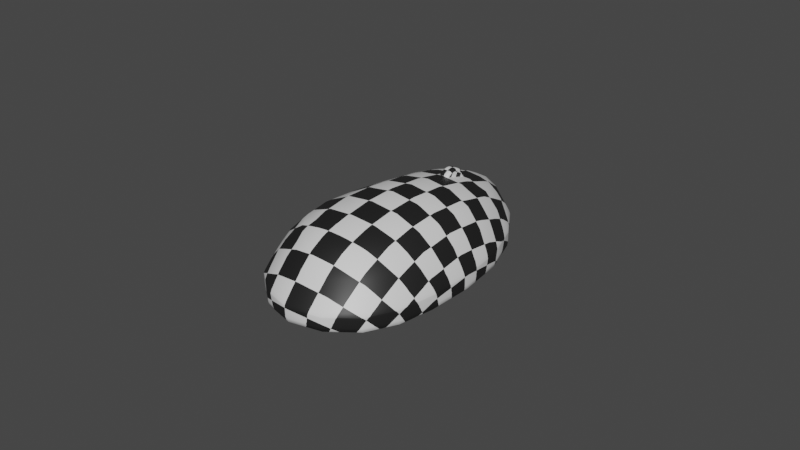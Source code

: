 # Source: blend.blend  (saved by Blender 3.3.6; exported with 4.5.12 LTS)
import bpy
from mathutils import Matrix  # noqa: F401  (used for matrix-valued properties, if any)

bpy.ops.wm.read_factory_settings(use_empty=True)
scene = bpy.context.scene
scene.name = 'Scene'

# ---- collections
col_collection = bpy.data.collections.new('Collection'); scene.collection.children.link(col_collection)

# ---- materials (node trees are filled in below, after node groups)
mat_x = bpy.data.materials.new('Мышь ПК')
mat_x.use_transparent_shadow = False

# ---- node groups
ng_auto_smooth = bpy.data.node_groups.new('Auto Smooth', 'GeometryNodeTree')
_s = ng_auto_smooth.interface.new_socket(name='Geometry', in_out='OUTPUT', socket_type='NodeSocketGeometry')
_s = ng_auto_smooth.interface.new_socket(name='Geometry', in_out='INPUT', socket_type='NodeSocketGeometry')
_s = ng_auto_smooth.interface.new_socket(name='Angle', in_out='INPUT', socket_type='NodeSocketFloat')
_s.subtype = 'ANGLE'
_s.min_value = 0.0
_s.max_value = 3.142
ng_auto_smooth.is_modifier = True
_N = ng_auto_smooth.nodes; _L = ng_auto_smooth.links
n0 = _N.new('NodeGroupOutput'); n0.name = 'Group Output'; n0.location = (480, -100)
n1 = _N.new('NodeGroupInput'); n1.name = 'Group Input'; n1.location = (-420, -300)
n2 = _N.new('NodeGroupInput'); n2.name = 'Group Input.001'; n2.location = (-60, -100)
n3 = _N.new('GeometryNodeSetShadeSmooth'); n3.name = 'Set Shade Smooth'; n3.location = (120, -100)
n3.domain = 'EDGE'
n4 = _N.new('GeometryNodeSetShadeSmooth'); n4.name = 'Set Shade Smooth.001'; n4.location = (300, -100)
n5 = _N.new('GeometryNodeInputMeshEdgeAngle'); n5.name = 'Edge Angle'; n5.location = (-420, -220)
n6 = _N.new('GeometryNodeInputEdgeSmooth'); n6.name = 'Is Edge Smooth'; n6.location = (-60, -160)
n7 = _N.new('GeometryNodeInputShadeSmooth'); n7.name = 'Is Face Smooth'; n7.location = (-240, -340)
n8 = _N.new('FunctionNodeBooleanMath'); n8.name = 'Boolean Math'; n8.location = (-60, -220)
n9 = _N.new('FunctionNodeCompare'); n9.name = 'Compare'; n9.location = (-240, -180)
n9.operation = 'LESS_EQUAL'
_L.new(n5.outputs[0], n9.inputs[0])
_L.new(n4.outputs[0], n0.inputs[0])
_L.new(n1.outputs[1], n9.inputs[1])
_L.new(n9.outputs[0], n8.inputs[0])
_L.new(n7.outputs[0], n8.inputs[1])
_L.new(n2.outputs[0], n3.inputs[0])
_L.new(n6.outputs[0], n3.inputs[1])
_L.new(n3.outputs[0], n4.inputs[0])
_L.new(n8.outputs[0], n3.inputs[2])
n0.is_active_output = True

# ---- material node trees
mat_x.use_nodes = True; mat_x.node_tree.nodes.clear()
_N = mat_x.node_tree.nodes; _L = mat_x.node_tree.links
n0 = _N.new('ShaderNodeOutputMaterial'); n0.name = 'Material Output'; n0.location = (300, 300)
n1 = _N.new('ShaderNodeBsdfPrincipled'); n1.name = 'Principled BSDF'; n1.location = (10, 300)
n1.distribution = 'GGX'
n1.subsurface_method = 'BURLEY'
n1.inputs[3].default_value = 1.45
n1.inputs[27].default_value = (0.0, 0.0, 0.0, 1.0)
n1.inputs[28].default_value = 1.0
n2 = _N.new('ShaderNodeMapping'); n2.name = 'Отображение'; n2.location = (-450, 260)
n3 = _N.new('ShaderNodeTexCoord'); n3.name = 'Текстурные координаты'; n3.location = (-630, 260)
n4 = _N.new('ShaderNodeTexChecker'); n4.name = 'Текстура шахм. доски'; n4.location = (-245, 244)
n4.inputs[2].default_value = (0.01276, 0.01276, 0.01276, 1.0)
n4.inputs[3].default_value = 20.0
_L.new(n1.outputs[0], n0.inputs[0])
_L.new(n3.outputs[2], n2.inputs[0])
_L.new(n2.outputs[0], n4.inputs[0])
_L.new(n4.outputs[0], n1.inputs[0])
n0.is_active_output = True

# ---- world
world_world = bpy.data.worlds.new('World'); scene.world = world_world
world_world.use_nodes = True; world_world.node_tree.nodes.clear()
_N = world_world.node_tree.nodes; _L = world_world.node_tree.links
n0 = _N.new('ShaderNodeOutputWorld'); n0.name = 'World Output'; n0.location = (300, 300)
n1 = _N.new('ShaderNodeBackground'); n1.name = 'Background'; n1.location = (10, 300)
n1.inputs[0].default_value = (0.05088, 0.05088, 0.05088, 1.0)
_L.new(n1.outputs[0], n0.inputs[0])
n0.is_active_output = True
world_world.color = (0.05088, 0.05088, 0.05088)
world_world.use_sun_shadow = False
world_world.sun_shadow_jitter_overblur = 0.0

# ---- meshes
me_017 = bpy.data.meshes.new('Плоскость.017')
me_017.from_pydata([(-0.0116, -0.0401, 0.006706), (0.01174, -0.04052, 0.006705), (-0.01235, 0.02146, 0.003017), (0.007955, 0.0227, 0.003018), (-0.01374, -0.001517, 0.006597), (-0.01656, -0.02466, 0.007334), (0.01665, -0.02429, 0.007331), (0.01613, -0.0003575, 0.006593), (4.454e-05, -0.04749, 0.005334), (-0.002728, 0.03036, 0.00135), (0.0011, -0.001317, 0.01123), (1.76e-05, -0.02377, 0.01211), (9.138e-06, -0.03664, 0.009919), (-0.001732, 0.01854, 0.005938), (-0.01906, 0.02405, -0.009704), (-0.003148, 0.03485, -0.009704), (-0.01857, -0.04885, -0.009704), (-0.0256, -0.02844, -0.009704), (0.02489, 0.001959, -0.009704), (0.02598, -0.02787, -0.009704), (-0.0215, 0.000158, -0.009704), (0.01899, -0.04953, -0.009704), (9.465e-05, -0.05827, -0.009704), (0.01366, 0.02606, -0.009704), (-0.02456, -0.02807, -0.01177), (-0.01801, -0.04731, -0.01177), (8.885e-05, -0.05631, -0.01177), (0.01839, -0.04796, -0.01177), (0.024, 0.001184, -0.01177), (0.01317, 0.02438, -0.01177), (-0.003026, 0.03294, -0.01177), (-0.01808, 0.02276, -0.01177), (-0.02041, -0.0002022, -0.01177), (0.02507, -0.02741, -0.01177), (-0.01857, -0.04885, -0.007264), (-0.01757, -0.04684, -0.003196), (-0.01857, -0.04883, -0.006606), (-0.01855, -0.04879, -0.006403), (0.01899, -0.04953, -0.007264), (0.01792, -0.04748, -0.003204), (0.01898, -0.04951, -0.006606), (0.01896, -0.04947, -0.006404), (-0.01906, 0.02405, -0.007264), (-0.01796, 0.02343, -0.003948), (-0.01905, 0.02404, -0.006607), (-0.01902, 0.02402, -0.006405), (0.01366, 0.02606, -0.007264), (0.01284, 0.02532, -0.003944), (0.01365, 0.02605, -0.006606), (0.01363, 0.02603, -0.006405), (-0.0215, 0.0001575, -0.007263), (-0.02031, -0.0002664, -0.003339), (-0.02149, 0.0001539, -0.006605), (-0.02146, 0.0001451, -0.006402), (-0.0242, -0.02756, -0.003191), (-0.0256, -0.02844, -0.007263), (-0.02556, -0.02841, -0.006402), (-0.02559, -0.02843, -0.006605), (0.02598, -0.02787, -0.007264), (0.02453, -0.02702, -0.003208), (0.02597, -0.02786, -0.006606), (0.02594, -0.02784, -0.006405), (0.02349, 0.001436, -0.003357), (0.02489, 0.001958, -0.007264), (0.02485, 0.001943, -0.006405), (0.02488, 0.001954, -0.006606), (6.639e-05, -0.05574, -0.0032), (9.463e-05, -0.05827, -0.007264), (9.395e-05, -0.0582, -0.006403), (9.444e-05, -0.05825, -0.006606), (-0.002987, 0.03388, -0.004095), (-0.003148, 0.03485, -0.007264), (-0.003142, 0.03481, -0.006405), (-0.003146, 0.03484, -0.006607), (-0.01546, -0.03342, 0.00702), (0.00567, -0.04515, 0.00636), (0.01291, 0.01235, 0.004806), (-0.007649, 0.02789, 0.002102), (-0.01361, 0.01098, 0.004807), (-0.01526, -0.01379, 0.00736), (0.01519, -0.03355, 0.007018), (0.01715, -0.01297, 0.007356), (-0.005487, -0.04487, 0.006361), (0.002131, 0.02854, 0.002103), (0.009229, -0.0009544, 0.01006), (0.009046, -0.02376, 0.01093), (0.005562, -0.03831, 0.009181), (-0.006879, 0.02052, 0.004926), (-0.007005, -0.001584, 0.01006), (-0.009004, -0.02396, 0.01093), (-0.005444, -0.03812, 0.009181), (0.002688, 0.0211, 0.004926), (-0.0003081, 0.01078, 0.008309), (-0.0001585, -0.032, 0.01091), (0.0008666, -0.01329, 0.01247), (-0.02309, -0.03892, -0.01177), (0.0102, -0.05413, -0.01177), (0.01963, 0.01416, -0.01177), (-0.0118, 0.02993, -0.01177), (-0.0199, 0.0125, -0.01177), (-0.0227, -0.01448, -0.01177), (0.02304, -0.03902, -0.01177), (0.02559, -0.01337, -0.01177), (-0.009849, -0.05359, -0.01177), (0.00552, 0.03093, -0.01177), (-0.003133, 0.03461, -0.01093), (-0.02547, -0.02839, -0.01093), (0.02587, -0.02781, -0.01093), (9.393e-05, -0.05802, -0.01093), (-0.01894, 0.02389, -0.01093), (-0.0185, -0.04866, -0.01093), (0.02478, 0.001862, -0.01093), (-0.02136, 0.0001129, -0.01093), (0.01891, -0.04933, -0.01093), (0.0136, 0.02585, -0.01093), (0.02384, -0.04009, -0.009704), (0.00575, 0.03282, -0.009704), (0.02035, 0.01545, -0.009704), (-0.02379, -0.01446, -0.009704), (-0.01014, -0.05546, -0.009704), (0.01052, -0.05599, -0.009704), (-0.021, 0.01331, -0.009704), (0.02654, -0.01319, -0.009704), (-0.02394, -0.03989, -0.009704), (-0.01239, 0.03162, -0.009704), (-0.02205, -0.02742, -0.01212), (-0.01669, -0.0443, -0.01212), (5.954e-05, -0.05212, -0.01212), (0.01698, -0.04484, -0.01212), (0.0219, -0.0002516, -0.01212), (0.01216, 0.02098, -0.01212), (-0.002612, 0.02872, -0.01212), (-0.01591, 0.02012, -0.01212), (-0.01783, -0.0008234, -0.01212), (0.02282, -0.0266, -0.01212), (-0.02394, -0.03989, -0.007264), (-0.02393, -0.03987, -0.006606), (-0.02558, -0.02842, -0.006506), (-0.01856, -0.04881, -0.006507), (-0.0239, -0.03984, -0.006402), (-0.02522, -0.0282, -0.005377), (-0.0183, -0.04831, -0.005383), (-0.02263, -0.03837, -0.003194), (0.01052, -0.05599, -0.007264), (0.01052, -0.05597, -0.006606), (9.423e-05, -0.05823, -0.006507), (0.01897, -0.04949, -0.006508), (0.01051, -0.05592, -0.006404), (8.748e-05, -0.05759, -0.005387), (0.0187, -0.04898, -0.005391), (0.009918, -0.05359, -0.003202), (0.02035, 0.01545, -0.007264), (0.02034, 0.01544, -0.006606), (0.02487, 0.001949, -0.006508), (0.01365, 0.02604, -0.006508), (0.02032, 0.01543, -0.006405), (0.02451, 0.001814, -0.005415), (0.01341, 0.02583, -0.005487), (0.01918, 0.01474, -0.00365), (-0.01239, 0.03162, -0.007264), (-0.01239, 0.03161, -0.006607), (-0.003145, 0.03483, -0.006508), (-0.01904, 0.02403, -0.006508), (-0.01237, 0.03159, -0.006406), (-0.003097, 0.03453, -0.005509), (-0.01871, 0.02385, -0.00549), (-0.01168, 0.03081, -0.004079), (-0.021, 0.01331, -0.007264), (-0.02099, 0.0133, -0.006606), (-0.02148, 0.0001502, -0.006506), (-0.02096, 0.01329, -0.006403), (-0.02116, 3.815e-05, -0.005396), (-0.01982, 0.01272, -0.003643), (-0.02379, -0.01446, -0.007263), (-0.02378, -0.01446, -0.006605), (-0.02376, -0.01445, -0.006401), (-0.02249, -0.01432, -0.003207), (0.02384, -0.04009, -0.007264), (0.02383, -0.04008, -0.006606), (0.02596, -0.02785, -0.006508), (0.0238, -0.04005, -0.006404), (0.02559, -0.02764, -0.005395), (0.0225, -0.03857, -0.003206), (0.02654, -0.01319, -0.007264), (0.02653, -0.01319, -0.006606), (0.0265, -0.01319, -0.006405), (0.02505, -0.01313, -0.003227), (-0.01013, -0.05546, -0.007264), (-0.01013, -0.05544, -0.006606), (-0.01012, -0.05539, -0.006403), (-0.009597, -0.05308, -0.003198), (0.005749, 0.03282, -0.007264), (0.005746, 0.03281, -0.006606), (0.005736, 0.03279, -0.006405), (0.005383, 0.03194, -0.004074), (-0.01857, -0.04885, -0.008348), (-0.0256, -0.02844, -0.008348), (-0.01559, -0.04353, 0.001707), (3.109e-05, -0.05156, 0.001527), (-0.02154, -0.02612, 0.001788), (9.465e-05, -0.05827, -0.008348), (0.01899, -0.04953, -0.008348), (0.01582, -0.0441, 0.001702), (0.02174, -0.02564, 0.001778), (0.02598, -0.02787, -0.008348), (-0.01906, 0.02405, -0.008348), (-0.003148, 0.03485, -0.008348), (-0.01601, 0.02247, -0.0005135), (-0.01806, -0.0009337, 0.001346), (-0.002781, 0.03231, -0.001076), (-0.0215, 0.0001579, -0.008348), (0.01366, 0.02606, -0.008348), (0.02489, 0.001959, -0.008348), (0.01128, 0.02415, -0.0005114), (0.02085, 0.000578, 0.001335), (-0.0104, 0.02953, -0.0009442), (0.02384, -0.04009, -0.008348), (-0.02014, -0.0359, 0.001748), (0.02654, -0.01319, -0.008348), (0.00575, 0.03282, -0.008348), (0.01699, 0.0136, 0.0004118), (0.008663, -0.04958, 0.001647), (-0.021, 0.01331, -0.008348), (-0.01014, -0.05546, -0.008348), (0.009683, -0.01308, 0.01116), (0.008096, -0.03234, 0.01004), (0.0001207, -0.04186, 0.008492), (-0.007485, 0.01073, 0.007454), (-0.002729, 0.02595, 0.003613), (0.006786, 0.01146, 0.007454), (-0.008397, -0.03228, 0.01004), (-0.00793, -0.01353, 0.01116), (-0.01232, 0.03141, -0.01093), (-0.02383, -0.03977, -0.01093), (0.02642, -0.01322, -0.01093), (-0.02087, 0.01321, -0.01093), (0.01048, -0.05576, -0.01093), (-0.0101, -0.05522, -0.01093), (-0.02366, -0.01446, -0.01093), (0.02026, 0.01529, -0.01093), (0.005721, 0.03259, -0.01093), (0.02374, -0.03996, -0.01093), (-0.01239, 0.03162, -0.008348), (-0.02379, -0.01446, -0.008348), (0.00458, 0.03052, -0.0009413), (-0.02, -0.01408, 0.001749), (0.01052, -0.05599, -0.008348), (0.01993, -0.03607, 0.00174), (0.02035, 0.01545, -0.008348), (0.02223, -0.01302, 0.001737), (-0.008443, -0.04914, 0.001649), (-0.01765, 0.01181, 0.0004162), (-0.02103, -0.03715, -0.01212), (0.009539, -0.05017, -0.01212), (0.01793, 0.01172, -0.01212), (-0.01047, 0.02623, -0.01212), (-0.01736, 0.01101, -0.01212), (-0.02009, -0.01453, -0.01212), (0.02105, -0.03701, -0.01212), (0.02331, -0.01372, -0.01212), (-0.009284, -0.04966, -0.01212), (0.005216, 0.02679, -0.01212), (-0.02392, -0.03986, -0.006506), (-0.02358, -0.03948, -0.00538), (0.01051, -0.05595, -0.006507), (0.01036, -0.05534, -0.005389), (0.02033, 0.01544, -0.006508), (0.02002, 0.01524, -0.005451), (-0.01238, 0.0316, -0.006509), (-0.01217, 0.03136, -0.005509), (-0.02098, 0.0133, -0.006507), (-0.02065, 0.01314, -0.005443), (-0.02377, -0.01445, -0.006506), (-0.02344, -0.01442, -0.005378), (0.02382, -0.04007, -0.006508), (0.02348, -0.03968, -0.005393), (0.02652, -0.01319, -0.006508), (0.02614, -0.01318, -0.005399), (-0.01013, -0.05542, -0.006507), (-0.00999, -0.05482, -0.005385), (0.005742, 0.0328, -0.006508), (0.005632, 0.03254, -0.005504), (-0.02394, -0.03989, -0.008348), (-0.001241, 0.01661, 0.005117), (-0.0004567, 0.0174, 0.005117), (-0.001214, 0.01681, 0.005117), (-0.001136, 0.017, 0.005117), (-0.001011, 0.01717, 0.005117), (-0.0008487, 0.01729, 0.005117), (-0.0006596, 0.01737, 0.005117), (-0.0004567, 0.01715, 0.006699), (-0.001241, 0.0164, 0.006454), (-0.0006596, 0.01712, 0.006691), (-0.0008487, 0.01705, 0.006666), (-0.001011, 0.01693, 0.006627), (-0.001136, 0.01677, 0.006577), (-0.001214, 0.01659, 0.006517), (-0.0004567, 0.01642, 0.008126), (-0.001241, 0.01578, 0.00766), (-0.0006596, 0.0164, 0.00811), (-0.0008487, 0.01634, 0.008064), (-0.001011, 0.01623, 0.00799), (-0.001136, 0.0161, 0.007893), (-0.001214, 0.01595, 0.00778), (-0.0004567, 0.01529, 0.009259), (-0.001241, 0.01482, 0.008617), (-0.0006596, 0.01527, 0.009237), (-0.0008487, 0.01523, 0.009173), (-0.001011, 0.01515, 0.009071), (-0.001136, 0.01506, 0.008938), (-0.001214, 0.01494, 0.008783), (-0.0004567, 0.01386, 0.009986), (-0.001241, 0.01362, 0.009231), (-0.0006596, 0.01385, 0.00996), (-0.0008487, 0.01383, 0.009885), (-0.001011, 0.01379, 0.009765), (-0.001136, 0.01374, 0.009609), (-0.001214, 0.01368, 0.009426), (-0.0004567, 0.01228, 0.01024), (-0.001241, 0.01228, 0.009443), (-0.0006596, 0.01228, 0.01021), (-0.0008487, 0.01228, 0.01013), (-0.001011, 0.01228, 0.01), (-0.001136, 0.01228, 0.00984), (-0.001214, 0.01228, 0.009648), (-0.0004567, 0.0107, 0.009986), (-0.001241, 0.01094, 0.009231), (-0.0006596, 0.01071, 0.00996), (-0.0008487, 0.01073, 0.009885), (-0.001011, 0.01077, 0.009765), (-0.001136, 0.01082, 0.009609), (-0.001214, 0.01088, 0.009426), (-0.0004567, 0.009272, 0.009259), (-0.001241, 0.009738, 0.008617), (-0.0006596, 0.009288, 0.009237), (-0.0008487, 0.009334, 0.009173), (-0.001011, 0.009409, 0.009071), (-0.001136, 0.009505, 0.008938), (-0.001214, 0.009618, 0.008783), (-0.0004567, 0.008139, 0.008126), (-0.001241, 0.008782, 0.00766), (-0.0006596, 0.008161, 0.00811), (-0.0008487, 0.008225, 0.008064), (-0.001011, 0.008327, 0.00799), (-0.001136, 0.00846, 0.007893), (-0.001214, 0.008615, 0.00778), (-0.0004567, 0.007412, 0.006699), (-0.001241, 0.008167, 0.006454), (-0.0006596, 0.007438, 0.006691), (-0.0008487, 0.007513, 0.006666), (-0.001011, 0.007633, 0.006627), (-0.001136, 0.00779, 0.006577), (-0.001214, 0.007972, 0.006517), (-0.0004567, 0.007162, 0.005117), (-0.001241, 0.007955, 0.005117), (-0.0006596, 0.007189, 0.005117), (-0.0008487, 0.007268, 0.005117), (-0.001011, 0.007394, 0.005117), (-0.001136, 0.007559, 0.005117), (-0.001214, 0.00775, 0.005117), (-0.0004567, 0.007412, 0.003535), (-0.001241, 0.008167, 0.00378), (-0.0006596, 0.007438, 0.003544), (-0.0008486, 0.007513, 0.003568), (-0.001011, 0.007633, 0.003607), (-0.001136, 0.00779, 0.003658), (-0.001214, 0.007972, 0.003717), (-0.0004567, 0.008139, 0.002108), (-0.001241, 0.008782, 0.002575), (-0.0006596, 0.008161, 0.002124), (-0.0008486, 0.008225, 0.002171), (-0.001011, 0.008327, 0.002245), (-0.001136, 0.00846, 0.002341), (-0.001214, 0.008615, 0.002454), (-0.0004567, 0.009272, 0.0009755), (-0.001241, 0.009738, 0.001618), (-0.0006596, 0.009288, 0.0009974), (-0.0008486, 0.009334, 0.001062), (-0.001011, 0.009409, 0.001164), (-0.001136, 0.009505, 0.001297), (-0.001214, 0.009618, 0.001451), (-0.0004567, 0.0107, 0.0002484), (-0.001241, 0.01094, 0.001003), (-0.0006596, 0.01071, 0.0002741), (-0.0008486, 0.01073, 0.0003495), (-0.001011, 0.01077, 0.0004695), (-0.001136, 0.01082, 0.0006258), (-0.001214, 0.01088, 0.0008078), (-0.0004567, 0.01228, -2.179e-06), (-0.001241, 0.01228, 0.0007915), (-0.0006596, 0.01228, 2.486e-05), (-0.0008486, 0.01228, 0.0001042), (-0.001011, 0.01228, 0.0002303), (-0.001136, 0.01228, 0.0003947), (-0.001214, 0.01228, 0.0005861), (-0.0004567, 0.01386, 0.0002484), (-0.001241, 0.01362, 0.001003), (-0.0006596, 0.01385, 0.0002741), (-0.0008486, 0.01383, 0.0003495), (-0.001011, 0.01379, 0.0004695), (-0.001136, 0.01374, 0.0006258), (-0.001214, 0.01368, 0.0008078), (-0.0004567, 0.01529, 0.0009755), (-0.001241, 0.01482, 0.001618), (-0.0006596, 0.01527, 0.0009974), (-0.0008486, 0.01523, 0.001062), (-0.001011, 0.01515, 0.001164), (-0.001136, 0.01506, 0.001297), (-0.001214, 0.01494, 0.001451), (-0.0004567, 0.01642, 0.002108), (-0.001241, 0.01578, 0.002575), (-0.0006596, 0.0164, 0.002124), (-0.0008486, 0.01634, 0.002171), (-0.001011, 0.01623, 0.002245), (-0.001136, 0.0161, 0.002341), (-0.001214, 0.01595, 0.002454), (-0.0004567, 0.01715, 0.003535), (-0.001241, 0.0164, 0.00378), (-0.0006596, 0.01712, 0.003544), (-0.0008486, 0.01705, 0.003568), (-0.001011, 0.01693, 0.003607), (-0.001136, 0.01677, 0.003658), (-0.001214, 0.01659, 0.003717), (0.001217, 0.0174, 0.005117), (0.002, 0.01661, 0.005117), (0.001419, 0.01737, 0.005117), (0.001609, 0.01729, 0.005117), (0.001771, 0.01717, 0.005117), (0.001895, 0.017, 0.005117), (0.001974, 0.01681, 0.005117), (0.002, 0.0164, 0.006454), (0.001217, 0.01715, 0.006699), (0.001974, 0.01659, 0.006517), (0.001895, 0.01677, 0.006577), (0.001771, 0.01693, 0.006627), (0.001609, 0.01705, 0.006666), (0.001419, 0.01712, 0.006691), (0.002, 0.01578, 0.00766), (0.001217, 0.01642, 0.008126), (0.001974, 0.01595, 0.00778), (0.001895, 0.0161, 0.007893), (0.001771, 0.01623, 0.00799), (0.001609, 0.01634, 0.008064), (0.001419, 0.0164, 0.00811), (0.002, 0.01482, 0.008617), (0.001217, 0.01529, 0.009259), (0.001974, 0.01494, 0.008783), (0.001895, 0.01506, 0.008938), (0.001771, 0.01515, 0.009071), (0.001609, 0.01523, 0.009173), (0.001419, 0.01527, 0.009237), (0.002, 0.01362, 0.009231), (0.001217, 0.01386, 0.009986), (0.001974, 0.01368, 0.009426), (0.001895, 0.01374, 0.009609), (0.001771, 0.01379, 0.009765), (0.001609, 0.01383, 0.009885), (0.001419, 0.01385, 0.00996), (0.002, 0.01228, 0.009443), (0.001217, 0.01228, 0.01024), (0.001974, 0.01228, 0.009648), (0.001895, 0.01228, 0.00984), (0.001771, 0.01228, 0.01), (0.001609, 0.01228, 0.01013), (0.001419, 0.01228, 0.01021), (0.002, 0.01094, 0.009231), (0.001217, 0.0107, 0.009986), (0.001974, 0.01088, 0.009426), (0.001895, 0.01082, 0.009609), (0.001771, 0.01077, 0.009765), (0.001609, 0.01073, 0.009885), (0.001419, 0.01071, 0.00996), (0.002, 0.009738, 0.008617), (0.001217, 0.009272, 0.009259), (0.001974, 0.009618, 0.008783), (0.001895, 0.009505, 0.008938), (0.001771, 0.009409, 0.009071), (0.001609, 0.009334, 0.009173), (0.001419, 0.009288, 0.009237), (0.002, 0.008782, 0.00766), (0.001217, 0.008139, 0.008126), (0.001974, 0.008615, 0.00778), (0.001895, 0.00846, 0.007893), (0.001771, 0.008327, 0.00799), (0.001609, 0.008225, 0.008064), (0.001419, 0.008161, 0.00811), (0.002, 0.008167, 0.006454), (0.001217, 0.007412, 0.006699), (0.001974, 0.007972, 0.006517), (0.001895, 0.00779, 0.006577), (0.001771, 0.007633, 0.006627), (0.001609, 0.007513, 0.006666), (0.001419, 0.007438, 0.006691), (0.002, 0.007955, 0.005117), (0.001217, 0.007162, 0.005117), (0.001974, 0.00775, 0.005117), (0.001895, 0.007559, 0.005117), (0.001771, 0.007394, 0.005117), (0.001609, 0.007268, 0.005117), (0.001419, 0.007189, 0.005117), (0.002, 0.008167, 0.00378), (0.001217, 0.007412, 0.003535), (0.001974, 0.007972, 0.003717), (0.001895, 0.00779, 0.003658), (0.001771, 0.007633, 0.003607), (0.001609, 0.007513, 0.003568), (0.001419, 0.007438, 0.003544), (0.002, 0.008782, 0.002575), (0.001217, 0.008139, 0.002108), (0.001974, 0.008615, 0.002454), (0.001895, 0.00846, 0.002341), (0.001771, 0.008327, 0.002245), (0.001609, 0.008225, 0.002171), (0.001419, 0.008161, 0.002124), (0.002, 0.009738, 0.001618), (0.001217, 0.009272, 0.0009755), (0.001974, 0.009618, 0.001451), (0.001895, 0.009505, 0.001297), (0.001771, 0.009409, 0.001164), (0.001609, 0.009334, 0.001062), (0.001419, 0.009288, 0.0009974), (0.002, 0.01094, 0.001003), (0.001217, 0.0107, 0.0002484), (0.001974, 0.01088, 0.0008078), (0.001895, 0.01082, 0.0006258), (0.001771, 0.01077, 0.0004695), (0.001609, 0.01073, 0.0003495), (0.001419, 0.01071, 0.0002741), (0.002, 0.01228, 0.0007915), (0.001217, 0.01228, -2.179e-06), (0.001974, 0.01228, 0.0005861), (0.001895, 0.01228, 0.0003947), (0.001771, 0.01228, 0.0002303), (0.001609, 0.01228, 0.0001042), (0.001419, 0.01228, 2.486e-05), (0.002, 0.01362, 0.001003), (0.001217, 0.01386, 0.0002484), (0.001974, 0.01368, 0.0008078), (0.001895, 0.01374, 0.0006258), (0.001771, 0.01379, 0.0004695), (0.001609, 0.01383, 0.0003495), (0.001419, 0.01385, 0.0002741), (0.002, 0.01482, 0.001618), (0.001217, 0.01529, 0.0009755), (0.001974, 0.01494, 0.001451), (0.001895, 0.01506, 0.001297), (0.001771, 0.01515, 0.001164), (0.001609, 0.01523, 0.001062), (0.001419, 0.01527, 0.0009974), (0.002, 0.01578, 0.002575), (0.001217, 0.01642, 0.002108), (0.001974, 0.01595, 0.002454), (0.001895, 0.0161, 0.002341), (0.001771, 0.01623, 0.002245), (0.001609, 0.01634, 0.002171), (0.001419, 0.0164, 0.002124), (0.002, 0.0164, 0.00378), (0.001217, 0.01715, 0.003535), (0.001974, 0.01659, 0.003717), (0.001895, 0.01677, 0.003658), (0.001771, 0.01693, 0.003607), (0.001609, 0.01705, 0.003568), (0.001419, 0.01712, 0.003544)], [], [(70, 166, 215, 209), (166, 43, 207, 215), (215, 207, 2, 77), (209, 215, 77, 9), (58, 177, 216, 204), (177, 38, 201, 216), (216, 201, 21, 115), (204, 216, 115, 19), (54, 142, 217, 199), (142, 35, 197, 217), (217, 197, 0, 74), (199, 217, 74, 5), (63, 183, 218, 212), (183, 58, 204, 218), (218, 204, 19, 122), (212, 218, 122, 18), (71, 191, 219, 206), (191, 46, 211, 219), (219, 211, 23, 116), (206, 219, 116, 15), (62, 158, 220, 214), (158, 47, 213, 220), (220, 213, 3, 76), (214, 220, 76, 7), (66, 150, 221, 198), (150, 39, 202, 221), (221, 202, 1, 75), (198, 221, 75, 8), (50, 167, 222, 210), (167, 42, 205, 222), (222, 205, 14, 121), (210, 222, 121, 20), (67, 187, 223, 200), (187, 34, 195, 223), (223, 195, 16, 119), (200, 223, 119, 22), (10, 94, 224, 84), (94, 11, 85, 224), (224, 85, 6, 81), (84, 224, 81, 7), (11, 93, 225, 85), (93, 12, 86, 225), (225, 86, 1, 80), (85, 225, 80, 6), (8, 75, 226, 82), (75, 1, 86, 226), (226, 86, 12, 90), (82, 226, 90, 0), (10, 92, 227, 88), (92, 13, 87, 227), (227, 87, 2, 78), (88, 227, 78, 4), (9, 77, 228, 83), (77, 2, 87, 228), (228, 87, 13, 91), (83, 228, 91, 3), (7, 76, 229, 84), (76, 3, 91, 229), (229, 91, 13, 92), (84, 229, 92, 10), (5, 74, 230, 89), (74, 0, 90, 230), (230, 90, 12, 93), (89, 230, 93, 11), (4, 79, 231, 88), (79, 5, 89, 231), (231, 89, 11, 94), (88, 231, 94, 10), (14, 124, 232, 109), (124, 15, 105, 232), (232, 105, 30, 98), (109, 232, 98, 31), (16, 123, 233, 110), (123, 17, 106, 233), (233, 106, 24, 95), (110, 233, 95, 25), (18, 122, 234, 111), (122, 19, 107, 234), (234, 107, 33, 102), (111, 234, 102, 28), (20, 121, 235, 112), (121, 14, 109, 235), (235, 109, 31, 99), (112, 235, 99, 32), (21, 120, 236, 113), (120, 22, 108, 236), (236, 108, 26, 96), (113, 236, 96, 27), (22, 119, 237, 108), (119, 16, 110, 237), (237, 110, 25, 103), (108, 237, 103, 26), (17, 118, 238, 106), (118, 20, 112, 238), (238, 112, 32, 100), (106, 238, 100, 24), (23, 117, 239, 114), (117, 18, 111, 239), (239, 111, 28, 97), (114, 239, 97, 29), (15, 116, 240, 105), (116, 23, 114, 240), (240, 114, 29, 104), (105, 240, 104, 30), (19, 115, 241, 107), (115, 21, 113, 241), (241, 113, 27, 101), (107, 241, 101, 33), (42, 159, 242, 205), (159, 71, 206, 242), (242, 206, 15, 124), (205, 242, 124, 14), (55, 173, 243, 196), (173, 50, 210, 243), (243, 210, 20, 118), (196, 243, 118, 17), (47, 194, 244, 213), (194, 70, 209, 244), (244, 209, 9, 83), (213, 244, 83, 3), (51, 176, 245, 208), (176, 54, 199, 245), (245, 199, 5, 79), (208, 245, 79, 4), (38, 143, 246, 201), (143, 67, 200, 246), (246, 200, 22, 120), (201, 246, 120, 21), (39, 182, 247, 202), (182, 59, 203, 247), (247, 203, 6, 80), (202, 247, 80, 1), (46, 151, 248, 211), (151, 63, 212, 248), (248, 212, 18, 117), (211, 248, 117, 23), (59, 186, 249, 203), (186, 62, 214, 249), (249, 214, 7, 81), (203, 249, 81, 6), (35, 190, 250, 197), (190, 66, 198, 250), (250, 198, 8, 82), (197, 250, 82, 0), (43, 172, 251, 207), (172, 51, 208, 251), (251, 208, 4, 78), (207, 251, 78, 2), (252, 126, 25, 95), (125, 252, 95, 24), (253, 128, 27, 96), (127, 253, 96, 26), (254, 130, 29, 97), (129, 254, 97, 28), (255, 132, 31, 98), (131, 255, 98, 30), (256, 133, 32, 99), (132, 256, 99, 31), (257, 125, 24, 100), (133, 257, 100, 32), (258, 134, 33, 101), (128, 258, 101, 27), (259, 129, 28, 102), (134, 259, 102, 33), (260, 127, 26, 103), (126, 260, 103, 25), (126, 252, 125, 257, 133, 256, 132, 255, 131, 261, 130, 254, 129, 259, 134, 258, 128, 253, 127, 260), (261, 131, 30, 104), (130, 261, 104, 29), (38, 40, 144, 143), (135, 136, 57, 55), (57, 136, 262, 137), (136, 36, 138, 262), (262, 138, 37, 139), (137, 262, 139, 56), (37, 141, 263, 139), (139, 263, 140, 56), (263, 141, 35, 142), (140, 263, 142, 54), (46, 48, 152, 151), (143, 144, 69, 67), (69, 144, 264, 145), (144, 40, 146, 264), (264, 146, 41, 147), (145, 264, 147, 68), (41, 149, 265, 147), (147, 265, 148, 68), (265, 149, 39, 150), (148, 265, 150, 66), (42, 44, 160, 159), (151, 152, 65, 63), (65, 152, 266, 153), (152, 48, 154, 266), (266, 154, 49, 155), (153, 266, 155, 64), (49, 157, 267, 155), (155, 267, 156, 64), (267, 157, 47, 158), (156, 267, 158, 62), (50, 52, 168, 167), (159, 160, 73, 71), (73, 160, 268, 161), (160, 44, 162, 268), (268, 162, 45, 163), (161, 268, 163, 72), (45, 165, 269, 163), (163, 269, 164, 72), (269, 165, 43, 166), (164, 269, 166, 70), (57, 174, 173, 55), (167, 168, 44, 42), (44, 168, 270, 162), (168, 52, 169, 270), (270, 169, 53, 170), (162, 270, 170, 45), (53, 171, 271, 170), (170, 271, 165, 45), (271, 171, 51, 172), (165, 271, 172, 43), (58, 60, 178, 177), (173, 174, 52, 50), (52, 174, 272, 169), (174, 57, 137, 272), (272, 137, 56, 175), (169, 272, 175, 53), (56, 140, 273, 175), (175, 273, 171, 53), (273, 140, 54, 176), (171, 273, 176, 51), (65, 184, 183, 63), (177, 178, 40, 38), (40, 178, 274, 146), (178, 60, 179, 274), (274, 179, 61, 180), (146, 274, 180, 41), (61, 181, 275, 180), (180, 275, 149, 41), (275, 181, 59, 182), (149, 275, 182, 39), (69, 188, 187, 67), (183, 184, 60, 58), (60, 184, 276, 179), (184, 65, 153, 276), (276, 153, 64, 185), (179, 276, 185, 61), (64, 156, 277, 185), (185, 277, 181, 61), (277, 156, 62, 186), (181, 277, 186, 59), (73, 192, 191, 71), (187, 188, 36, 34), (36, 188, 278, 138), (188, 69, 145, 278), (278, 145, 68, 189), (138, 278, 189, 37), (68, 148, 279, 189), (189, 279, 141, 37), (279, 148, 66, 190), (141, 279, 190, 35), (191, 192, 48, 46), (48, 192, 280, 154), (192, 73, 161, 280), (280, 161, 72, 193), (154, 280, 193, 49), (72, 164, 281, 193), (193, 281, 157, 49), (281, 164, 70, 194), (157, 281, 194, 47), (34, 135, 282, 195), (135, 55, 196, 282), (282, 196, 17, 123), (195, 282, 123, 16), (34, 36, 136, 135), (367, 508, 501, 360), (318, 459, 452, 311), (430, 437, 444, 451, 458, 465, 472, 479, 486, 493, 500, 507, 514, 521, 528, 535, 542, 549, 556, 424), (374, 515, 508, 367), (325, 466, 459, 318), (290, 431, 423, 284), (381, 522, 515, 374), (332, 473, 466, 325), (388, 529, 522, 381), (339, 480, 473, 332), (395, 536, 529, 388), (346, 487, 480, 339), (297, 438, 431, 290), (402, 543, 536, 395), (353, 494, 487, 346), (304, 445, 438, 297), (409, 550, 543, 402), (360, 501, 494, 353), (311, 452, 445, 304), (416, 557, 550, 409), (284, 423, 557, 416), (291, 296, 285, 283), (296, 295, 286, 285), (295, 294, 287, 286), (294, 293, 288, 287), (293, 292, 289, 288), (292, 290, 284, 289), (298, 303, 296, 291), (303, 302, 295, 296), (302, 301, 294, 295), (301, 300, 293, 294), (300, 299, 292, 293), (299, 297, 290, 292), (305, 310, 303, 298), (310, 309, 302, 303), (309, 308, 301, 302), (308, 307, 300, 301), (307, 306, 299, 300), (306, 304, 297, 299), (312, 317, 310, 305), (317, 316, 309, 310), (316, 315, 308, 309), (315, 314, 307, 308), (314, 313, 306, 307), (313, 311, 304, 306), (319, 324, 317, 312), (324, 323, 316, 317), (323, 322, 315, 316), (322, 321, 314, 315), (321, 320, 313, 314), (320, 318, 311, 313), (326, 331, 324, 319), (331, 330, 323, 324), (330, 329, 322, 323), (329, 328, 321, 322), (328, 327, 320, 321), (327, 325, 318, 320), (333, 338, 331, 326), (338, 337, 330, 331), (337, 336, 329, 330), (336, 335, 328, 329), (335, 334, 327, 328), (334, 332, 325, 327), (340, 345, 338, 333), (345, 344, 337, 338), (344, 343, 336, 337), (343, 342, 335, 336), (342, 341, 334, 335), (341, 339, 332, 334), (347, 352, 345, 340), (352, 351, 344, 345), (351, 350, 343, 344), (350, 349, 342, 343), (349, 348, 341, 342), (348, 346, 339, 341), (354, 359, 352, 347), (359, 358, 351, 352), (358, 357, 350, 351), (357, 356, 349, 350), (356, 355, 348, 349), (355, 353, 346, 348), (361, 366, 359, 354), (366, 365, 358, 359), (365, 364, 357, 358), (364, 363, 356, 357), (363, 362, 355, 356), (362, 360, 353, 355), (368, 373, 366, 361), (373, 372, 365, 366), (372, 371, 364, 365), (371, 370, 363, 364), (370, 369, 362, 363), (369, 367, 360, 362), (375, 380, 373, 368), (380, 379, 372, 373), (379, 378, 371, 372), (378, 377, 370, 371), (377, 376, 369, 370), (376, 374, 367, 369), (382, 387, 380, 375), (387, 386, 379, 380), (386, 385, 378, 379), (385, 384, 377, 378), (384, 383, 376, 377), (383, 381, 374, 376), (389, 394, 387, 382), (394, 393, 386, 387), (393, 392, 385, 386), (392, 391, 384, 385), (391, 390, 383, 384), (390, 388, 381, 383), (396, 401, 394, 389), (401, 400, 393, 394), (400, 399, 392, 393), (399, 398, 391, 392), (398, 397, 390, 391), (397, 395, 388, 390), (403, 408, 401, 396), (408, 407, 400, 401), (407, 406, 399, 400), (406, 405, 398, 399), (405, 404, 397, 398), (404, 402, 395, 397), (410, 415, 408, 403), (415, 414, 407, 408), (414, 413, 406, 407), (413, 412, 405, 406), (412, 411, 404, 405), (411, 409, 402, 404), (417, 422, 415, 410), (422, 421, 414, 415), (421, 420, 413, 414), (420, 419, 412, 413), (419, 418, 411, 412), (418, 416, 409, 411), (283, 285, 422, 417), (285, 286, 421, 422), (286, 287, 420, 421), (287, 288, 419, 420), (288, 289, 418, 419), (289, 284, 416, 418), (431, 436, 425, 423), (436, 435, 426, 425), (435, 434, 427, 426), (434, 433, 428, 427), (433, 432, 429, 428), (432, 430, 424, 429), (438, 443, 436, 431), (443, 442, 435, 436), (442, 441, 434, 435), (441, 440, 433, 434), (440, 439, 432, 433), (439, 437, 430, 432), (445, 450, 443, 438), (450, 449, 442, 443), (449, 448, 441, 442), (448, 447, 440, 441), (447, 446, 439, 440), (446, 444, 437, 439), (452, 457, 450, 445), (457, 456, 449, 450), (456, 455, 448, 449), (455, 454, 447, 448), (454, 453, 446, 447), (453, 451, 444, 446), (459, 464, 457, 452), (464, 463, 456, 457), (463, 462, 455, 456), (462, 461, 454, 455), (461, 460, 453, 454), (460, 458, 451, 453), (466, 471, 464, 459), (471, 470, 463, 464), (470, 469, 462, 463), (469, 468, 461, 462), (468, 467, 460, 461), (467, 465, 458, 460), (473, 478, 471, 466), (478, 477, 470, 471), (477, 476, 469, 470), (476, 475, 468, 469), (475, 474, 467, 468), (474, 472, 465, 467), (480, 485, 478, 473), (485, 484, 477, 478), (484, 483, 476, 477), (483, 482, 475, 476), (482, 481, 474, 475), (481, 479, 472, 474), (487, 492, 485, 480), (492, 491, 484, 485), (491, 490, 483, 484), (490, 489, 482, 483), (489, 488, 481, 482), (488, 486, 479, 481), (494, 499, 492, 487), (499, 498, 491, 492), (498, 497, 490, 491), (497, 496, 489, 490), (496, 495, 488, 489), (495, 493, 486, 488), (501, 506, 499, 494), (506, 505, 498, 499), (505, 504, 497, 498), (504, 503, 496, 497), (503, 502, 495, 496), (502, 500, 493, 495), (508, 513, 506, 501), (513, 512, 505, 506), (512, 511, 504, 505), (511, 510, 503, 504), (510, 509, 502, 503), (509, 507, 500, 502), (515, 520, 513, 508), (520, 519, 512, 513), (519, 518, 511, 512), (518, 517, 510, 511), (517, 516, 509, 510), (516, 514, 507, 509), (522, 527, 520, 515), (527, 526, 519, 520), (526, 525, 518, 519), (525, 524, 517, 518), (524, 523, 516, 517), (523, 521, 514, 516), (529, 534, 527, 522), (534, 533, 526, 527), (533, 532, 525, 526), (532, 531, 524, 525), (531, 530, 523, 524), (530, 528, 521, 523), (536, 541, 534, 529), (541, 540, 533, 534), (540, 539, 532, 533), (539, 538, 531, 532), (538, 537, 530, 531), (537, 535, 528, 530), (543, 548, 541, 536), (548, 547, 540, 541), (547, 546, 539, 540), (546, 545, 538, 539), (545, 544, 537, 538), (544, 542, 535, 537), (550, 555, 548, 543), (555, 554, 547, 548), (554, 553, 546, 547), (553, 552, 545, 546), (552, 551, 544, 545), (551, 549, 542, 544), (557, 562, 555, 550), (562, 561, 554, 555), (561, 560, 553, 554), (560, 559, 552, 553), (559, 558, 551, 552), (558, 556, 549, 551), (423, 425, 562, 557), (425, 426, 561, 562), (426, 427, 560, 561), (427, 428, 559, 560), (428, 429, 558, 559), (429, 424, 556, 558), (291, 283, 417, 410, 403, 396, 389, 382, 375, 368, 361, 354, 347, 340, 333, 326, 319, 312, 305, 298)])
me_017.polygons.foreach_set('use_smooth', [True] * 535)
_uv = me_017.uv_layers.new(name='UVКарта')
_uv.uv.foreach_set('vector', [0.3536, 0.7683, 0.3016, 0.7589, 0.3111, 0.7402, 0.3544, 0.7492, 0.3016, 0.7589, 0.2517, 0.7276, 0.2688, 0.7092, 0.3111, 0.7402, 0.3111, 0.7402, 0.2688, 0.7092, 0.2939, 0.6909, 0.3268, 0.7217, 0.3544, 0.7492, 0.3111, 0.7402, 0.3268, 0.7217, 0.3539, 0.7324, 0.5902, 0.3406, 0.5471, 0.2512, 0.554, 0.2463, 0.599, 0.3379, 0.5471, 0.2512, 0.4931, 0.1941, 0.4979, 0.1879, 0.554, 0.2463, 0.554, 0.2463, 0.4979, 0.1879, 0.504, 0.1797, 0.563, 0.2398, 0.599, 0.3379, 0.554, 0.2463, 0.563, 0.2398, 0.6103, 0.3344, 0.1633, 0.3511, 0.1939, 0.277, 0.223, 0.306, 0.2016, 0.3695, 0.1939, 0.277, 0.2388, 0.2256, 0.2587, 0.2613, 0.223, 0.306, 0.223, 0.306, 0.2587, 0.2613, 0.2886, 0.2939, 0.2621, 0.3323, 0.2016, 0.3695, 0.223, 0.306, 0.2621, 0.3323, 0.2497, 0.3864, 0.5851, 0.5827, 0.6064, 0.4608, 0.6156, 0.461, 0.5934, 0.5855, 0.6064, 0.4608, 0.5902, 0.3406, 0.599, 0.3379, 0.6156, 0.461, 0.6156, 0.461, 0.599, 0.3379, 0.6103, 0.3344, 0.6274, 0.4612, 0.5934, 0.5855, 0.6156, 0.461, 0.6274, 0.4612, 0.6042, 0.5892, 0.3529, 0.7893, 0.4098, 0.7801, 0.412, 0.787, 0.3529, 0.7962, 0.4098, 0.7801, 0.4718, 0.7471, 0.4764, 0.7534, 0.412, 0.787, 0.412, 0.787, 0.4764, 0.7534, 0.4824, 0.7617, 0.4148, 0.796, 0.3529, 0.7962, 0.412, 0.787, 0.4148, 0.796, 0.3529, 0.8053, 0.552, 0.5705, 0.5103, 0.6631, 0.4828, 0.6444, 0.5144, 0.5571, 0.5103, 0.6631, 0.456, 0.727, 0.439, 0.7078, 0.4828, 0.6444, 0.4828, 0.6444, 0.439, 0.7078, 0.4137, 0.6898, 0.4467, 0.6268, 0.5144, 0.5571, 0.4828, 0.6444, 0.4467, 0.6268, 0.4674, 0.5446, 0.3587, 0.1803, 0.4208, 0.1913, 0.4104, 0.2297, 0.3582, 0.2189, 0.4208, 0.1913, 0.477, 0.2237, 0.4573, 0.259, 0.4104, 0.2297, 0.4104, 0.2297, 0.4573, 0.259, 0.4274, 0.2921, 0.3904, 0.2669, 0.3582, 0.2189, 0.4104, 0.2297, 0.3904, 0.2669, 0.3581, 0.2518, 0.1343, 0.583, 0.1814, 0.6858, 0.1739, 0.6908, 0.1248, 0.5858, 0.1814, 0.6858, 0.2359, 0.747, 0.2312, 0.7529, 0.1739, 0.6908, 0.1739, 0.6908, 0.2312, 0.7529, 0.2252, 0.7607, 0.1643, 0.6974, 0.1248, 0.5858, 0.1739, 0.6908, 0.1643, 0.6974, 0.1126, 0.5895, 0.3592, 0.1475, 0.2887, 0.1594, 0.2862, 0.1521, 0.3592, 0.1401, 0.2887, 0.1594, 0.2222, 0.1953, 0.2173, 0.1889, 0.2862, 0.1521, 0.2862, 0.1521, 0.2173, 0.1889, 0.2109, 0.1805, 0.283, 0.1425, 0.3592, 0.1401, 0.2862, 0.1521, 0.283, 0.1425, 0.3592, 0.1305, 0.3661, 0.5362, 0.363, 0.4617, 0.4187, 0.4623, 0.418, 0.5382, 0.363, 0.4617, 0.3576, 0.3978, 0.4132, 0.3966, 0.4187, 0.4623, 0.4187, 0.4623, 0.4132, 0.3966, 0.4663, 0.3894, 0.4726, 0.4625, 0.418, 0.5382, 0.4187, 0.4623, 0.4726, 0.4625, 0.4674, 0.5446, 0.3576, 0.3978, 0.3566, 0.3481, 0.4061, 0.3447, 0.4132, 0.3966, 0.3566, 0.3481, 0.3577, 0.3201, 0.39, 0.3096, 0.4061, 0.3447, 0.4061, 0.3447, 0.39, 0.3096, 0.4274, 0.2921, 0.4519, 0.3322, 0.4132, 0.3966, 0.4061, 0.3447, 0.4519, 0.3322, 0.4663, 0.3894, 0.3581, 0.2518, 0.3904, 0.2669, 0.3584, 0.2889, 0.3261, 0.2681, 0.3904, 0.2669, 0.4274, 0.2921, 0.39, 0.3096, 0.3584, 0.2889, 0.3584, 0.2889, 0.39, 0.3096, 0.3577, 0.3201, 0.326, 0.3104, 0.3261, 0.2681, 0.3584, 0.2889, 0.326, 0.3104, 0.2886, 0.2939, 0.3661, 0.5362, 0.3605, 0.6134, 0.3152, 0.6175, 0.3132, 0.5374, 0.3605, 0.6134, 0.3549, 0.6622, 0.3257, 0.6775, 0.3152, 0.6175, 0.3152, 0.6175, 0.3257, 0.6775, 0.2939, 0.6909, 0.2729, 0.6278, 0.3132, 0.5374, 0.3152, 0.6175, 0.2729, 0.6278, 0.2615, 0.5434, 0.3539, 0.7324, 0.3268, 0.7217, 0.3523, 0.7064, 0.3793, 0.7215, 0.3268, 0.7217, 0.2939, 0.6909, 0.3257, 0.6775, 0.3523, 0.7064, 0.3523, 0.7064, 0.3257, 0.6775, 0.3549, 0.6622, 0.3816, 0.6771, 0.3793, 0.7215, 0.3523, 0.7064, 0.3816, 0.6771, 0.4137, 0.6898, 0.4674, 0.5446, 0.4467, 0.6268, 0.405, 0.6172, 0.418, 0.5382, 0.4467, 0.6268, 0.4137, 0.6898, 0.3816, 0.6771, 0.405, 0.6172, 0.405, 0.6172, 0.3816, 0.6771, 0.3549, 0.6622, 0.3605, 0.6134, 0.418, 0.5382, 0.405, 0.6172, 0.3605, 0.6134, 0.3661, 0.5362, 0.2497, 0.3864, 0.2621, 0.3323, 0.3073, 0.3447, 0.3019, 0.3952, 0.2621, 0.3323, 0.2886, 0.2939, 0.326, 0.3104, 0.3073, 0.3447, 0.3073, 0.3447, 0.326, 0.3104, 0.3577, 0.3201, 0.3566, 0.3481, 0.3019, 0.3952, 0.3073, 0.3447, 0.3566, 0.3481, 0.3576, 0.3978, 0.2615, 0.5434, 0.2515, 0.4588, 0.3066, 0.4605, 0.3132, 0.5374, 0.2515, 0.4588, 0.2497, 0.3864, 0.3019, 0.3952, 0.3066, 0.4605, 0.3066, 0.4605, 0.3019, 0.3952, 0.3576, 0.3978, 0.363, 0.4617, 0.3132, 0.5374, 0.3066, 0.4605, 0.363, 0.4617, 0.3661, 0.5362, 0.2252, 0.7607, 0.2878, 0.7946, 0.2844, 0.8033, 0.2188, 0.7681, 0.2878, 0.7946, 0.3529, 0.8053, 0.3529, 0.8142, 0.2844, 0.8033, 0.2844, 0.8033, 0.3529, 0.8142, 0.3531, 0.8297, 0.2766, 0.8152, 0.2188, 0.7681, 0.2844, 0.8033, 0.2766, 0.8152, 0.207, 0.7743, 0.2109, 0.1805, 0.1527, 0.2412, 0.1436, 0.2356, 0.2041, 0.1728, 0.1527, 0.2412, 0.11, 0.3294, 0.09913, 0.3264, 0.1436, 0.2356, 0.1436, 0.2356, 0.09913, 0.3264, 0.08722, 0.3258, 0.1313, 0.2333, 0.2041, 0.1728, 0.1436, 0.2356, 0.1313, 0.2333, 0.191, 0.1662, 0.6042, 0.5892, 0.6274, 0.4612, 0.6385, 0.4613, 0.6145, 0.5921, 0.6274, 0.4612, 0.6103, 0.3344, 0.6211, 0.3314, 0.6385, 0.4613, 0.6385, 0.4613, 0.6211, 0.3314, 0.6326, 0.3309, 0.6494, 0.4605, 0.6145, 0.5921, 0.6385, 0.4613, 0.6494, 0.4605, 0.6262, 0.5915, 0.1126, 0.5895, 0.1643, 0.6974, 0.1547, 0.7033, 0.1011, 0.5927, 0.1643, 0.6974, 0.2252, 0.7607, 0.2188, 0.7681, 0.1547, 0.7033, 0.1547, 0.7033, 0.2188, 0.7681, 0.207, 0.7743, 0.1414, 0.706, 0.1011, 0.5927, 0.1547, 0.7033, 0.1414, 0.706, 0.08828, 0.5944, 0.504, 0.1797, 0.4346, 0.1428, 0.4382, 0.1338, 0.5106, 0.1722, 0.4346, 0.1428, 0.3592, 0.1305, 0.3592, 0.1211, 0.4382, 0.1338, 0.4382, 0.1338, 0.3592, 0.1211, 0.3588, 0.1047, 0.4468, 0.1208, 0.5106, 0.1722, 0.4382, 0.1338, 0.4468, 0.1208, 0.5234, 0.166, 0.3592, 0.1305, 0.283, 0.1425, 0.2794, 0.1333, 0.3592, 0.1211, 0.283, 0.1425, 0.2109, 0.1805, 0.2041, 0.1728, 0.2794, 0.1333, 0.2794, 0.1333, 0.2041, 0.1728, 0.191, 0.1662, 0.2702, 0.1204, 0.3592, 0.1211, 0.2794, 0.1333, 0.2702, 0.1204, 0.3588, 0.1047, 0.11, 0.3294, 0.09228, 0.4535, 0.08068, 0.4537, 0.09913, 0.3264, 0.09228, 0.4535, 0.1126, 0.5895, 0.1011, 0.5927, 0.08068, 0.4537, 0.08068, 0.4537, 0.1011, 0.5927, 0.08828, 0.5944, 0.06843, 0.4548, 0.09913, 0.3264, 0.08068, 0.4537, 0.06843, 0.4548, 0.08722, 0.3258, 0.4824, 0.7617, 0.5507, 0.6924, 0.5595, 0.6978, 0.489, 0.7692, 0.5507, 0.6924, 0.6042, 0.5892, 0.6145, 0.5921, 0.5595, 0.6978, 0.5595, 0.6978, 0.6145, 0.5921, 0.6262, 0.5915, 0.5726, 0.6992, 0.489, 0.7692, 0.5595, 0.6978, 0.5726, 0.6992, 0.5021, 0.7751, 0.3529, 0.8053, 0.4148, 0.796, 0.4181, 0.8048, 0.3529, 0.8142, 0.4148, 0.796, 0.4824, 0.7617, 0.489, 0.7692, 0.4181, 0.8048, 0.4181, 0.8048, 0.489, 0.7692, 0.5021, 0.7751, 0.4271, 0.8168, 0.3529, 0.8142, 0.4181, 0.8048, 0.4271, 0.8168, 0.3531, 0.8297, 0.6103, 0.3344, 0.563, 0.2398, 0.5721, 0.2342, 0.6211, 0.3314, 0.563, 0.2398, 0.504, 0.1797, 0.5106, 0.1722, 0.5721, 0.2342, 0.5721, 0.2342, 0.5106, 0.1722, 0.5234, 0.166, 0.5847, 0.2326, 0.6211, 0.3314, 0.5721, 0.2342, 0.5847, 0.2326, 0.6326, 0.3309, 0.2359, 0.747, 0.2933, 0.7791, 0.2909, 0.7858, 0.2312, 0.7529, 0.2933, 0.7791, 0.3529, 0.7893, 0.3529, 0.7962, 0.2909, 0.7858, 0.2909, 0.7858, 0.3529, 0.7962, 0.3529, 0.8053, 0.2878, 0.7946, 0.2312, 0.7529, 0.2909, 0.7858, 0.2878, 0.7946, 0.2252, 0.7607, 0.1299, 0.3354, 0.1144, 0.4533, 0.1048, 0.4534, 0.1212, 0.3328, 0.1144, 0.4533, 0.1343, 0.583, 0.1248, 0.5858, 0.1048, 0.4534, 0.1048, 0.4534, 0.1248, 0.5858, 0.1126, 0.5895, 0.09228, 0.4535, 0.1212, 0.3328, 0.1048, 0.4534, 0.09228, 0.4535, 0.11, 0.3294, 0.456, 0.727, 0.4028, 0.7592, 0.395, 0.74, 0.439, 0.7078, 0.4028, 0.7592, 0.3536, 0.7683, 0.3544, 0.7492, 0.395, 0.74, 0.395, 0.74, 0.3544, 0.7492, 0.3539, 0.7324, 0.3793, 0.7215, 0.439, 0.7078, 0.395, 0.74, 0.3793, 0.7215, 0.4137, 0.6898, 0.1705, 0.57, 0.1533, 0.455, 0.1978, 0.4569, 0.2115, 0.5559, 0.1533, 0.455, 0.1633, 0.3511, 0.2016, 0.3695, 0.1978, 0.4569, 0.1978, 0.4569, 0.2016, 0.3695, 0.2497, 0.3864, 0.2515, 0.4588, 0.2115, 0.5559, 0.1978, 0.4569, 0.2515, 0.4588, 0.2615, 0.5434, 0.4931, 0.1941, 0.429, 0.1593, 0.4315, 0.1521, 0.4979, 0.1879, 0.429, 0.1593, 0.3592, 0.1475, 0.3592, 0.1401, 0.4315, 0.1521, 0.4315, 0.1521, 0.3592, 0.1401, 0.3592, 0.1305, 0.4346, 0.1428, 0.4979, 0.1879, 0.4315, 0.1521, 0.4346, 0.1428, 0.504, 0.1797, 0.477, 0.2237, 0.5218, 0.2763, 0.4919, 0.3056, 0.4573, 0.259, 0.5218, 0.2763, 0.5559, 0.3558, 0.5159, 0.3736, 0.4919, 0.3056, 0.4919, 0.3056, 0.5159, 0.3736, 0.4663, 0.3894, 0.4519, 0.3322, 0.4573, 0.259, 0.4919, 0.3056, 0.4519, 0.3322, 0.4274, 0.2921, 0.4718, 0.7471, 0.5351, 0.6813, 0.542, 0.6861, 0.4764, 0.7534, 0.5351, 0.6813, 0.5851, 0.5827, 0.5934, 0.5855, 0.542, 0.6861, 0.542, 0.6861, 0.5934, 0.5855, 0.6042, 0.5892, 0.5507, 0.6924, 0.4764, 0.7534, 0.542, 0.6861, 0.5507, 0.6924, 0.4824, 0.7617, 0.5559, 0.3558, 0.5687, 0.4611, 0.5254, 0.4618, 0.5159, 0.3736, 0.5687, 0.4611, 0.552, 0.5705, 0.5144, 0.5571, 0.5254, 0.4618, 0.5254, 0.4618, 0.5144, 0.5571, 0.4674, 0.5446, 0.4726, 0.4625, 0.5159, 0.3736, 0.5254, 0.4618, 0.4726, 0.4625, 0.4663, 0.3894, 0.2388, 0.2256, 0.2963, 0.1922, 0.3062, 0.2311, 0.2587, 0.2613, 0.2963, 0.1922, 0.3587, 0.1803, 0.3582, 0.2189, 0.3062, 0.2311, 0.3062, 0.2311, 0.3582, 0.2189, 0.3581, 0.2518, 0.3261, 0.2681, 0.2587, 0.2613, 0.3062, 0.2311, 0.3261, 0.2681, 0.2886, 0.2939, 0.2517, 0.7276, 0.207, 0.6665, 0.2355, 0.6465, 0.2688, 0.7092, 0.207, 0.6665, 0.1705, 0.57, 0.2115, 0.5559, 0.2355, 0.6465, 0.2355, 0.6465, 0.2115, 0.5559, 0.2615, 0.5434, 0.2729, 0.6278, 0.2688, 0.7092, 0.2355, 0.6465, 0.2729, 0.6278, 0.2939, 0.6909, 0.1048, 0.2292, 0.16, 0.1541, 0.191, 0.1662, 0.1313, 0.2333, 0.06154, 0.3251, 0.1048, 0.2292, 0.1313, 0.2333, 0.08722, 0.3258, 0.4728, 0.08804, 0.5548, 0.1546, 0.5234, 0.166, 0.4468, 0.1208, 0.3574, 0.05712, 0.4728, 0.08804, 0.4468, 0.1208, 0.3588, 0.1047, 0.5996, 0.7002, 0.5335, 0.7828, 0.5021, 0.7751, 0.5726, 0.6992, 0.6501, 0.5895, 0.5996, 0.7002, 0.5726, 0.6992, 0.6262, 0.5915, 0.2513, 0.8483, 0.1766, 0.7855, 0.207, 0.7743, 0.2766, 0.8152, 0.3559, 0.8803, 0.2513, 0.8483, 0.2766, 0.8152, 0.3531, 0.8297, 0.1125, 0.7106, 0.06153, 0.5985, 0.08828, 0.5944, 0.1414, 0.706, 0.1766, 0.7855, 0.1125, 0.7106, 0.1414, 0.706, 0.207, 0.7743, 0.04222, 0.4582, 0.06154, 0.3251, 0.08722, 0.3258, 0.06843, 0.4548, 0.06153, 0.5985, 0.04222, 0.4582, 0.06843, 0.4548, 0.08828, 0.5944, 0.6117, 0.2305, 0.6562, 0.3298, 0.6326, 0.3309, 0.5847, 0.2326, 0.5548, 0.1546, 0.6117, 0.2305, 0.5847, 0.2326, 0.5234, 0.166, 0.6715, 0.4581, 0.6501, 0.5895, 0.6262, 0.5915, 0.6494, 0.4605, 0.6562, 0.3298, 0.6715, 0.4581, 0.6494, 0.4605, 0.6326, 0.3309, 0.2427, 0.08937, 0.3574, 0.05712, 0.3588, 0.1047, 0.2702, 0.1204, 0.16, 0.1541, 0.2427, 0.08937, 0.2702, 0.1204, 0.191, 0.1662, 0.9328, 0.04529, 0.9647, 0.0858, 0.9783, 0.1446, 0.9759, 0.225, 0.9723, 0.3106, 0.9783, 0.3833, 0.9762, 0.4402, 0.9475, 0.4817, 0.9013, 0.5028, 0.8519, 0.4968, 0.8051, 0.4664, 0.7628, 0.4141, 0.7296, 0.3438, 0.7108, 0.2624, 0.7042, 0.1832, 0.7072, 0.1181, 0.7263, 0.06716, 0.7679, 0.02895, 0.8244, 0.009918, 0.8835, 0.01801, 0.4575, 0.8448, 0.3559, 0.8803, 0.3531, 0.8297, 0.4271, 0.8168, 0.5335, 0.7828, 0.4575, 0.8448, 0.4271, 0.8168, 0.5021, 0.7751, 0.4931, 0.1941, 0.4903, 0.1978, 0.4276, 0.1635, 0.429, 0.1593, 0.1688, 0.2523, 0.1729, 0.2552, 0.1351, 0.337, 0.1299, 0.3354, 0.1351, 0.337, 0.1729, 0.2552, 0.1741, 0.2561, 0.1367, 0.3375, 0.1729, 0.2552, 0.2251, 0.1992, 0.2259, 0.2003, 0.1741, 0.2561, 0.1741, 0.2561, 0.2259, 0.2003, 0.2266, 0.2014, 0.1752, 0.257, 0.1367, 0.3375, 0.1741, 0.2561, 0.1752, 0.257, 0.1384, 0.3381, 0.2266, 0.2014, 0.2305, 0.2086, 0.1812, 0.2629, 0.1752, 0.257, 0.1752, 0.257, 0.1812, 0.2629, 0.1463, 0.3419, 0.1384, 0.3381, 0.1812, 0.2629, 0.2305, 0.2086, 0.2388, 0.2256, 0.1939, 0.277, 0.1463, 0.3419, 0.1812, 0.2629, 0.1939, 0.277, 0.1633, 0.3511, 0.4718, 0.7471, 0.469, 0.7434, 0.5311, 0.6784, 0.5351, 0.6813, 0.429, 0.1593, 0.4276, 0.1635, 0.3592, 0.1519, 0.3592, 0.1475, 0.3592, 0.1519, 0.4276, 0.1635, 0.4272, 0.1647, 0.3592, 0.1531, 0.4276, 0.1635, 0.4903, 0.1978, 0.4896, 0.1989, 0.4272, 0.1647, 0.4272, 0.1647, 0.4896, 0.1989, 0.4888, 0.2, 0.4269, 0.1659, 0.3592, 0.1531, 0.4272, 0.1647, 0.4269, 0.1659, 0.3591, 0.1544, 0.4888, 0.2, 0.4851, 0.207, 0.425, 0.1735, 0.4269, 0.1659, 0.4269, 0.1659, 0.425, 0.1735, 0.359, 0.1621, 0.3591, 0.1544, 0.425, 0.1735, 0.4851, 0.207, 0.477, 0.2237, 0.4208, 0.1913, 0.359, 0.1621, 0.425, 0.1735, 0.4208, 0.1913, 0.3587, 0.1803, 0.2359, 0.747, 0.2387, 0.7435, 0.2947, 0.7752, 0.2933, 0.7791, 0.5351, 0.6813, 0.5311, 0.6784, 0.5801, 0.5811, 0.5851, 0.5827, 0.5801, 0.5811, 0.5311, 0.6784, 0.5297, 0.6774, 0.5782, 0.5804, 0.5311, 0.6784, 0.469, 0.7434, 0.4681, 0.7424, 0.5297, 0.6774, 0.5297, 0.6774, 0.4681, 0.7424, 0.4673, 0.7413, 0.5283, 0.6764, 0.5782, 0.5804, 0.5297, 0.6774, 0.5283, 0.6764, 0.5763, 0.5798, 0.4673, 0.7413, 0.4632, 0.736, 0.5222, 0.672, 0.5283, 0.6764, 0.5283, 0.6764, 0.5222, 0.672, 0.5686, 0.5769, 0.5763, 0.5798, 0.5222, 0.672, 0.4632, 0.736, 0.456, 0.727, 0.5103, 0.6631, 0.5686, 0.5769, 0.5222, 0.672, 0.5103, 0.6631, 0.552, 0.5705, 0.1343, 0.583, 0.1399, 0.5813, 0.1858, 0.6829, 0.1814, 0.6858, 0.2933, 0.7791, 0.2947, 0.7752, 0.3529, 0.7852, 0.3529, 0.7893, 0.3529, 0.7852, 0.2947, 0.7752, 0.2951, 0.7742, 0.3529, 0.7842, 0.2947, 0.7752, 0.2387, 0.7435, 0.2395, 0.7425, 0.2951, 0.7742, 0.2951, 0.7742, 0.2395, 0.7425, 0.2403, 0.7416, 0.2955, 0.7732, 0.3529, 0.7842, 0.2951, 0.7742, 0.2955, 0.7732, 0.3529, 0.7832, 0.2403, 0.7416, 0.2444, 0.7365, 0.2977, 0.7677, 0.2955, 0.7732, 0.2955, 0.7732, 0.2977, 0.7677, 0.3531, 0.7775, 0.3529, 0.7832, 0.2977, 0.7677, 0.2444, 0.7365, 0.2517, 0.7276, 0.3016, 0.7589, 0.3531, 0.7775, 0.2977, 0.7677, 0.3016, 0.7589, 0.3536, 0.7683, 0.1351, 0.337, 0.1202, 0.4533, 0.1144, 0.4533, 0.1299, 0.3354, 0.1814, 0.6858, 0.1858, 0.6829, 0.2387, 0.7435, 0.2359, 0.747, 0.2387, 0.7435, 0.1858, 0.6829, 0.1872, 0.682, 0.2395, 0.7425, 0.1858, 0.6829, 0.1399, 0.5813, 0.1419, 0.5806, 0.1872, 0.682, 0.1872, 0.682, 0.1419, 0.5806, 0.1439, 0.58, 0.1885, 0.6811, 0.2395, 0.7425, 0.1872, 0.682, 0.1885, 0.6811, 0.2403, 0.7416, 0.1439, 0.58, 0.1525, 0.5769, 0.1949, 0.6762, 0.1885, 0.6811, 0.1885, 0.6811, 0.1949, 0.6762, 0.2444, 0.7365, 0.2403, 0.7416, 0.1949, 0.6762, 0.1525, 0.5769, 0.1705, 0.57, 0.207, 0.6665, 0.2444, 0.7365, 0.1949, 0.6762, 0.207, 0.6665, 0.2517, 0.7276, 0.5902, 0.3406, 0.585, 0.3422, 0.5429, 0.2541, 0.5471, 0.2512, 0.1144, 0.4533, 0.1202, 0.4533, 0.1399, 0.5813, 0.1343, 0.583, 0.1399, 0.5813, 0.1202, 0.4533, 0.1223, 0.4533, 0.1419, 0.5806, 0.1202, 0.4533, 0.1351, 0.337, 0.1367, 0.3375, 0.1223, 0.4533, 0.1223, 0.4533, 0.1367, 0.3375, 0.1384, 0.3381, 0.1245, 0.4533, 0.1419, 0.5806, 0.1223, 0.4533, 0.1245, 0.4533, 0.1439, 0.58, 0.1384, 0.3381, 0.1463, 0.3419, 0.1336, 0.4537, 0.1245, 0.4533, 0.1245, 0.4533, 0.1336, 0.4537, 0.1525, 0.5769, 0.1439, 0.58, 0.1336, 0.4537, 0.1463, 0.3419, 0.1633, 0.3511, 0.1533, 0.455, 0.1525, 0.5769, 0.1336, 0.4537, 0.1533, 0.455, 0.1705, 0.57, 0.5801, 0.5811, 0.6009, 0.4607, 0.6064, 0.4608, 0.5851, 0.5827, 0.5471, 0.2512, 0.5429, 0.2541, 0.4903, 0.1978, 0.4931, 0.1941, 0.4903, 0.1978, 0.5429, 0.2541, 0.5417, 0.2551, 0.4896, 0.1989, 0.5429, 0.2541, 0.585, 0.3422, 0.5833, 0.3428, 0.5417, 0.2551, 0.5417, 0.2551, 0.5833, 0.3428, 0.5815, 0.3434, 0.5406, 0.256, 0.4896, 0.1989, 0.5417, 0.2551, 0.5406, 0.256, 0.4888, 0.2, 0.5815, 0.3434, 0.5735, 0.347, 0.5346, 0.262, 0.5406, 0.256, 0.5406, 0.256, 0.5346, 0.262, 0.4851, 0.207, 0.4888, 0.2, 0.5346, 0.262, 0.5735, 0.347, 0.5559, 0.3558, 0.5218, 0.2763, 0.4851, 0.207, 0.5346, 0.262, 0.5218, 0.2763, 0.477, 0.2237, 0.3592, 0.1519, 0.2901, 0.1637, 0.2887, 0.1594, 0.3592, 0.1475, 0.6064, 0.4608, 0.6009, 0.4607, 0.585, 0.3422, 0.5902, 0.3406, 0.585, 0.3422, 0.6009, 0.4607, 0.5988, 0.4607, 0.5833, 0.3428, 0.6009, 0.4607, 0.5801, 0.5811, 0.5782, 0.5804, 0.5988, 0.4607, 0.5988, 0.4607, 0.5782, 0.5804, 0.5763, 0.5798, 0.5967, 0.4606, 0.5833, 0.3428, 0.5988, 0.4607, 0.5967, 0.4606, 0.5815, 0.3434, 0.5763, 0.5798, 0.5686, 0.5769, 0.588, 0.4607, 0.5967, 0.4606, 0.5967, 0.4606, 0.588, 0.4607, 0.5735, 0.347, 0.5815, 0.3434, 0.588, 0.4607, 0.5686, 0.5769, 0.552, 0.5705, 0.5687, 0.4611, 0.5735, 0.347, 0.588, 0.4607, 0.5687, 0.4611, 0.5559, 0.3558, 0.3529, 0.7852, 0.4084, 0.776, 0.4098, 0.7801, 0.3529, 0.7893, 0.2887, 0.1594, 0.2901, 0.1637, 0.2251, 0.1992, 0.2222, 0.1953, 0.2251, 0.1992, 0.2901, 0.1637, 0.2905, 0.165, 0.2259, 0.2003, 0.2901, 0.1637, 0.3592, 0.1519, 0.3592, 0.1531, 0.2905, 0.165, 0.2905, 0.165, 0.3592, 0.1531, 0.3591, 0.1544, 0.2909, 0.1662, 0.2259, 0.2003, 0.2905, 0.165, 0.2909, 0.1662, 0.2266, 0.2014, 0.3591, 0.1544, 0.359, 0.1621, 0.2926, 0.1739, 0.2909, 0.1662, 0.2909, 0.1662, 0.2926, 0.1739, 0.2305, 0.2086, 0.2266, 0.2014, 0.2926, 0.1739, 0.359, 0.1621, 0.3587, 0.1803, 0.2963, 0.1922, 0.2305, 0.2086, 0.2926, 0.1739, 0.2963, 0.1922, 0.2388, 0.2256, 0.4098, 0.7801, 0.4084, 0.776, 0.469, 0.7434, 0.4718, 0.7471, 0.469, 0.7434, 0.4084, 0.776, 0.4081, 0.775, 0.4681, 0.7424, 0.4084, 0.776, 0.3529, 0.7852, 0.3529, 0.7842, 0.4081, 0.775, 0.4081, 0.775, 0.3529, 0.7842, 0.3529, 0.7832, 0.4077, 0.774, 0.4681, 0.7424, 0.4081, 0.775, 0.4077, 0.774, 0.4673, 0.7413, 0.3529, 0.7832, 0.3531, 0.7775, 0.4058, 0.7683, 0.4077, 0.774, 0.4077, 0.774, 0.4058, 0.7683, 0.4632, 0.736, 0.4673, 0.7413, 0.4058, 0.7683, 0.3531, 0.7775, 0.3536, 0.7683, 0.4028, 0.7592, 0.4632, 0.736, 0.4058, 0.7683, 0.4028, 0.7592, 0.456, 0.727, 0.2222, 0.1953, 0.1688, 0.2523, 0.1617, 0.2475, 0.2173, 0.1889, 0.1688, 0.2523, 0.1299, 0.3354, 0.1212, 0.3328, 0.1617, 0.2475, 0.1617, 0.2475, 0.1212, 0.3328, 0.11, 0.3294, 0.1527, 0.2412, 0.2173, 0.1889, 0.1617, 0.2475, 0.1527, 0.2412, 0.2109, 0.1805, 0.2222, 0.1953, 0.2251, 0.1992, 0.1729, 0.2552, 0.1688, 0.2523, 0.8871, 0.9299, 0.8871, 0.9639, 0.8556, 0.9639, 0.8556, 0.9299, 0.6669, 0.9299, 0.6669, 0.9639, 0.6355, 0.9639, 0.6355, 0.9299, 0.1815, 0.82, 0.1992, 0.8444, 0.2085, 0.873, 0.2085, 0.9031, 0.1992, 0.9318, 0.1815, 0.9561, 0.1571, 0.9738, 0.1285, 0.9831, 0.0984, 0.9831, 0.06977, 0.9738, 0.04541, 0.9561, 0.02772, 0.9318, 0.01842, 0.9031, 0.01842, 0.873, 0.02772, 0.8444, 0.04541, 0.82, 0.06977, 0.8023, 0.0984, 0.793, 0.1285, 0.793, 0.1571, 0.8023, 0.9185, 0.9299, 0.9185, 0.9639, 0.8871, 0.9639, 0.8871, 0.9299, 0.6984, 0.9299, 0.6984, 0.9639, 0.6669, 0.9639, 0.6669, 0.9299, 0.5411, 0.9299, 0.5411, 0.9639, 0.5097, 0.9639, 0.5097, 0.9299, 0.95, 0.9299, 0.95, 0.9639, 0.9185, 0.9639, 0.9185, 0.9299, 0.7298, 0.9299, 0.7298, 0.9639, 0.6984, 0.9639, 0.6984, 0.9299, 0.9814, 0.9299, 0.9814, 0.9639, 0.95, 0.9639, 0.95, 0.9299, 0.7613, 0.9299, 0.7613, 0.9639, 0.7298, 0.9639, 0.7298, 0.9299, 0.3839, 0.9299, 0.3839, 0.9639, 0.3524, 0.9639, 0.3524, 0.9299, 0.7927, 0.9299, 0.7927, 0.9639, 0.7613, 0.9639, 0.7613, 0.9299, 0.5726, 0.9299, 0.5726, 0.9639, 0.5411, 0.9639, 0.5411, 0.9299, 0.4153, 0.9299, 0.4153, 0.9639, 0.3839, 0.9639, 0.3839, 0.9299, 0.8242, 0.9299, 0.8242, 0.9639, 0.7927, 0.9639, 0.7927, 0.9299, 0.604, 0.9299, 0.604, 0.9639, 0.5726, 0.9639, 0.5726, 0.9299, 0.4468, 0.9299, 0.4468, 0.9639, 0.4153, 0.9639, 0.4153, 0.9299, 0.8556, 0.9299, 0.8556, 0.9639, 0.8242, 0.9639, 0.8242, 0.9299, 0.6355, 0.9299, 0.6355, 0.9639, 0.604, 0.9639, 0.604, 0.9299, 0.4782, 0.9299, 0.4782, 0.9639, 0.4468, 0.9639, 0.4468, 0.9299, 0.5097, 0.9299, 0.5097, 0.9639, 0.4782, 0.9639, 0.4782, 0.9299, 0.5411, 0.9047, 0.5411, 0.9089, 0.5097, 0.9089, 0.5097, 0.9047, 0.5411, 0.9089, 0.5411, 0.9131, 0.5097, 0.9131, 0.5097, 0.9089, 0.5411, 0.9131, 0.5411, 0.9173, 0.5097, 0.9173, 0.5097, 0.9131, 0.5411, 0.9173, 0.5411, 0.9215, 0.5097, 0.9215, 0.5097, 0.9173, 0.5411, 0.9215, 0.5411, 0.9257, 0.5097, 0.9257, 0.5097, 0.9215, 0.5411, 0.9257, 0.5411, 0.9299, 0.5097, 0.9299, 0.5097, 0.9257, 0.5726, 0.9047, 0.5726, 0.9089, 0.5411, 0.9089, 0.5411, 0.9047, 0.5726, 0.9089, 0.5726, 0.9131, 0.5411, 0.9131, 0.5411, 0.9089, 0.5726, 0.9131, 0.5726, 0.9173, 0.5411, 0.9173, 0.5411, 0.9131, 0.5726, 0.9173, 0.5726, 0.9215, 0.5411, 0.9215, 0.5411, 0.9173, 0.5726, 0.9215, 0.5726, 0.9257, 0.5411, 0.9257, 0.5411, 0.9215, 0.5726, 0.9257, 0.5726, 0.9299, 0.5411, 0.9299, 0.5411, 0.9257, 0.604, 0.9047, 0.604, 0.9089, 0.5726, 0.9089, 0.5726, 0.9047, 0.604, 0.9089, 0.604, 0.9131, 0.5726, 0.9131, 0.5726, 0.9089, 0.604, 0.9131, 0.604, 0.9173, 0.5726, 0.9173, 0.5726, 0.9131, 0.604, 0.9173, 0.604, 0.9215, 0.5726, 0.9215, 0.5726, 0.9173, 0.604, 0.9215, 0.604, 0.9257, 0.5726, 0.9257, 0.5726, 0.9215, 0.604, 0.9257, 0.604, 0.9299, 0.5726, 0.9299, 0.5726, 0.9257, 0.6355, 0.9047, 0.6355, 0.9089, 0.604, 0.9089, 0.604, 0.9047, 0.6355, 0.9089, 0.6355, 0.9131, 0.604, 0.9131, 0.604, 0.9089, 0.6355, 0.9131, 0.6355, 0.9173, 0.604, 0.9173, 0.604, 0.9131, 0.6355, 0.9173, 0.6355, 0.9215, 0.604, 0.9215, 0.604, 0.9173, 0.6355, 0.9215, 0.6355, 0.9257, 0.604, 0.9257, 0.604, 0.9215, 0.6355, 0.9257, 0.6355, 0.9299, 0.604, 0.9299, 0.604, 0.9257, 0.6669, 0.9047, 0.6669, 0.9089, 0.6355, 0.9089, 0.6355, 0.9047, 0.6669, 0.9089, 0.6669, 0.9131, 0.6355, 0.9131, 0.6355, 0.9089, 0.6669, 0.9131, 0.6669, 0.9173, 0.6355, 0.9173, 0.6355, 0.9131, 0.6669, 0.9173, 0.6669, 0.9215, 0.6355, 0.9215, 0.6355, 0.9173, 0.6669, 0.9215, 0.6669, 0.9257, 0.6355, 0.9257, 0.6355, 0.9215, 0.6669, 0.9257, 0.6669, 0.9299, 0.6355, 0.9299, 0.6355, 0.9257, 0.6984, 0.9047, 0.6984, 0.9089, 0.6669, 0.9089, 0.6669, 0.9047, 0.6984, 0.9089, 0.6984, 0.9131, 0.6669, 0.9131, 0.6669, 0.9089, 0.6984, 0.9131, 0.6984, 0.9173, 0.6669, 0.9173, 0.6669, 0.9131, 0.6984, 0.9173, 0.6984, 0.9215, 0.6669, 0.9215, 0.6669, 0.9173, 0.6984, 0.9215, 0.6984, 0.9257, 0.6669, 0.9257, 0.6669, 0.9215, 0.6984, 0.9257, 0.6984, 0.9299, 0.6669, 0.9299, 0.6669, 0.9257, 0.7298, 0.9047, 0.7298, 0.9089, 0.6984, 0.9089, 0.6984, 0.9047, 0.7298, 0.9089, 0.7298, 0.9131, 0.6984, 0.9131, 0.6984, 0.9089, 0.7298, 0.9131, 0.7298, 0.9173, 0.6984, 0.9173, 0.6984, 0.9131, 0.7298, 0.9173, 0.7298, 0.9215, 0.6984, 0.9215, 0.6984, 0.9173, 0.7298, 0.9215, 0.7298, 0.9257, 0.6984, 0.9257, 0.6984, 0.9215, 0.7298, 0.9257, 0.7298, 0.9299, 0.6984, 0.9299, 0.6984, 0.9257, 0.7613, 0.9047, 0.7613, 0.9089, 0.7298, 0.9089, 0.7298, 0.9047, 0.7613, 0.9089, 0.7613, 0.9131, 0.7298, 0.9131, 0.7298, 0.9089, 0.7613, 0.9131, 0.7613, 0.9173, 0.7298, 0.9173, 0.7298, 0.9131, 0.7613, 0.9173, 0.7613, 0.9215, 0.7298, 0.9215, 0.7298, 0.9173, 0.7613, 0.9215, 0.7613, 0.9257, 0.7298, 0.9257, 0.7298, 0.9215, 0.7613, 0.9257, 0.7613, 0.9299, 0.7298, 0.9299, 0.7298, 0.9257, 0.7927, 0.9047, 0.7927, 0.9089, 0.7613, 0.9089, 0.7613, 0.9047, 0.7927, 0.9089, 0.7927, 0.9131, 0.7613, 0.9131, 0.7613, 0.9089, 0.7927, 0.9131, 0.7927, 0.9173, 0.7613, 0.9173, 0.7613, 0.9131, 0.7927, 0.9173, 0.7927, 0.9215, 0.7613, 0.9215, 0.7613, 0.9173, 0.7927, 0.9215, 0.7927, 0.9257, 0.7613, 0.9257, 0.7613, 0.9215, 0.7927, 0.9257, 0.7927, 0.9299, 0.7613, 0.9299, 0.7613, 0.9257, 0.8242, 0.9047, 0.8242, 0.9089, 0.7927, 0.9089, 0.7927, 0.9047, 0.8242, 0.9089, 0.8242, 0.9131, 0.7927, 0.9131, 0.7927, 0.9089, 0.8242, 0.9131, 0.8242, 0.9173, 0.7927, 0.9173, 0.7927, 0.9131, 0.8242, 0.9173, 0.8242, 0.9215, 0.7927, 0.9215, 0.7927, 0.9173, 0.8242, 0.9215, 0.8242, 0.9257, 0.7927, 0.9257, 0.7927, 0.9215, 0.8242, 0.9257, 0.8242, 0.9299, 0.7927, 0.9299, 0.7927, 0.9257, 0.8556, 0.9047, 0.8556, 0.9089, 0.8242, 0.9089, 0.8242, 0.9047, 0.8556, 0.9089, 0.8556, 0.9131, 0.8242, 0.9131, 0.8242, 0.9089, 0.8556, 0.9131, 0.8556, 0.9173, 0.8242, 0.9173, 0.8242, 0.9131, 0.8556, 0.9173, 0.8556, 0.9215, 0.8242, 0.9215, 0.8242, 0.9173, 0.8556, 0.9215, 0.8556, 0.9257, 0.8242, 0.9257, 0.8242, 0.9215, 0.8556, 0.9257, 0.8556, 0.9299, 0.8242, 0.9299, 0.8242, 0.9257, 0.8871, 0.9047, 0.8871, 0.9089, 0.8556, 0.9089, 0.8556, 0.9047, 0.8871, 0.9089, 0.8871, 0.9131, 0.8556, 0.9131, 0.8556, 0.9089, 0.8871, 0.9131, 0.8871, 0.9173, 0.8556, 0.9173, 0.8556, 0.9131, 0.8871, 0.9173, 0.8871, 0.9215, 0.8556, 0.9215, 0.8556, 0.9173, 0.8871, 0.9215, 0.8871, 0.9257, 0.8556, 0.9257, 0.8556, 0.9215, 0.8871, 0.9257, 0.8871, 0.9299, 0.8556, 0.9299, 0.8556, 0.9257, 0.9185, 0.9047, 0.9185, 0.9089, 0.8871, 0.9089, 0.8871, 0.9047, 0.9185, 0.9089, 0.9185, 0.9131, 0.8871, 0.9131, 0.8871, 0.9089, 0.9185, 0.9131, 0.9185, 0.9173, 0.8871, 0.9173, 0.8871, 0.9131, 0.9185, 0.9173, 0.9185, 0.9215, 0.8871, 0.9215, 0.8871, 0.9173, 0.9185, 0.9215, 0.9185, 0.9257, 0.8871, 0.9257, 0.8871, 0.9215, 0.9185, 0.9257, 0.9185, 0.9299, 0.8871, 0.9299, 0.8871, 0.9257, 0.95, 0.9047, 0.95, 0.9089, 0.9185, 0.9089, 0.9185, 0.9047, 0.95, 0.9089, 0.95, 0.9131, 0.9185, 0.9131, 0.9185, 0.9089, 0.95, 0.9131, 0.95, 0.9173, 0.9185, 0.9173, 0.9185, 0.9131, 0.95, 0.9173, 0.95, 0.9215, 0.9185, 0.9215, 0.9185, 0.9173, 0.95, 0.9215, 0.95, 0.9257, 0.9185, 0.9257, 0.9185, 0.9215, 0.95, 0.9257, 0.95, 0.9299, 0.9185, 0.9299, 0.9185, 0.9257, 0.9814, 0.9047, 0.9814, 0.9089, 0.95, 0.9089, 0.95, 0.9047, 0.9814, 0.9089, 0.9814, 0.9131, 0.95, 0.9131, 0.95, 0.9089, 0.9814, 0.9131, 0.9814, 0.9173, 0.95, 0.9173, 0.95, 0.9131, 0.9814, 0.9173, 0.9814, 0.9215, 0.95, 0.9215, 0.95, 0.9173, 0.9814, 0.9215, 0.9814, 0.9257, 0.95, 0.9257, 0.95, 0.9215, 0.9814, 0.9257, 0.9814, 0.9299, 0.95, 0.9299, 0.95, 0.9257, 0.3839, 0.9047, 0.3839, 0.9089, 0.3524, 0.9089, 0.3524, 0.9047, 0.3839, 0.9089, 0.3839, 0.9131, 0.3524, 0.9131, 0.3524, 0.9089, 0.3839, 0.9131, 0.3839, 0.9173, 0.3524, 0.9173, 0.3524, 0.9131, 0.3839, 0.9173, 0.3839, 0.9215, 0.3524, 0.9215, 0.3524, 0.9173, 0.3839, 0.9215, 0.3839, 0.9257, 0.3524, 0.9257, 0.3524, 0.9215, 0.3839, 0.9257, 0.3839, 0.9299, 0.3524, 0.9299, 0.3524, 0.9257, 0.4153, 0.9047, 0.4153, 0.9089, 0.3839, 0.9089, 0.3839, 0.9047, 0.4153, 0.9089, 0.4153, 0.9131, 0.3839, 0.9131, 0.3839, 0.9089, 0.4153, 0.9131, 0.4153, 0.9173, 0.3839, 0.9173, 0.3839, 0.9131, 0.4153, 0.9173, 0.4153, 0.9215, 0.3839, 0.9215, 0.3839, 0.9173, 0.4153, 0.9215, 0.4153, 0.9257, 0.3839, 0.9257, 0.3839, 0.9215, 0.4153, 0.9257, 0.4153, 0.9299, 0.3839, 0.9299, 0.3839, 0.9257, 0.4468, 0.9047, 0.4468, 0.9089, 0.4153, 0.9089, 0.4153, 0.9047, 0.4468, 0.9089, 0.4468, 0.9131, 0.4153, 0.9131, 0.4153, 0.9089, 0.4468, 0.9131, 0.4468, 0.9173, 0.4153, 0.9173, 0.4153, 0.9131, 0.4468, 0.9173, 0.4468, 0.9215, 0.4153, 0.9215, 0.4153, 0.9173, 0.4468, 0.9215, 0.4468, 0.9257, 0.4153, 0.9257, 0.4153, 0.9215, 0.4468, 0.9257, 0.4468, 0.9299, 0.4153, 0.9299, 0.4153, 0.9257, 0.4782, 0.9047, 0.4782, 0.9089, 0.4468, 0.9089, 0.4468, 0.9047, 0.4782, 0.9089, 0.4782, 0.9131, 0.4468, 0.9131, 0.4468, 0.9089, 0.4782, 0.9131, 0.4782, 0.9173, 0.4468, 0.9173, 0.4468, 0.9131, 0.4782, 0.9173, 0.4782, 0.9215, 0.4468, 0.9215, 0.4468, 0.9173, 0.4782, 0.9215, 0.4782, 0.9257, 0.4468, 0.9257, 0.4468, 0.9215, 0.4782, 0.9257, 0.4782, 0.9299, 0.4468, 0.9299, 0.4468, 0.9257, 0.5097, 0.9047, 0.5097, 0.9089, 0.4782, 0.9089, 0.4782, 0.9047, 0.5097, 0.9089, 0.5097, 0.9131, 0.4782, 0.9131, 0.4782, 0.9089, 0.5097, 0.9131, 0.5097, 0.9173, 0.4782, 0.9173, 0.4782, 0.9131, 0.5097, 0.9173, 0.5097, 0.9215, 0.4782, 0.9215, 0.4782, 0.9173, 0.5097, 0.9215, 0.5097, 0.9257, 0.4782, 0.9257, 0.4782, 0.9215, 0.5097, 0.9257, 0.5097, 0.9299, 0.4782, 0.9299, 0.4782, 0.9257, 0.5411, 0.9639, 0.5411, 0.9681, 0.5097, 0.9681, 0.5097, 0.9639, 0.5411, 0.9681, 0.5411, 0.9722, 0.5097, 0.9722, 0.5097, 0.9681, 0.5411, 0.9722, 0.5411, 0.9764, 0.5097, 0.9764, 0.5097, 0.9722, 0.5411, 0.9764, 0.5411, 0.9806, 0.5097, 0.9806, 0.5097, 0.9764, 0.5411, 0.9806, 0.5411, 0.9848, 0.5097, 0.9848, 0.5097, 0.9806, 0.5411, 0.9848, 0.5411, 0.989, 0.5097, 0.989, 0.5097, 0.9848, 0.5726, 0.9639, 0.5726, 0.9681, 0.5411, 0.9681, 0.5411, 0.9639, 0.5726, 0.9681, 0.5726, 0.9722, 0.5411, 0.9722, 0.5411, 0.9681, 0.5726, 0.9722, 0.5726, 0.9764, 0.5411, 0.9764, 0.5411, 0.9722, 0.5726, 0.9764, 0.5726, 0.9806, 0.5411, 0.9806, 0.5411, 0.9764, 0.5726, 0.9806, 0.5726, 0.9848, 0.5411, 0.9848, 0.5411, 0.9806, 0.5726, 0.9848, 0.5726, 0.989, 0.5411, 0.989, 0.5411, 0.9848, 0.604, 0.9639, 0.604, 0.9681, 0.5726, 0.9681, 0.5726, 0.9639, 0.604, 0.9681, 0.604, 0.9722, 0.5726, 0.9722, 0.5726, 0.9681, 0.604, 0.9722, 0.604, 0.9764, 0.5726, 0.9764, 0.5726, 0.9722, 0.604, 0.9764, 0.604, 0.9806, 0.5726, 0.9806, 0.5726, 0.9764, 0.604, 0.9806, 0.604, 0.9848, 0.5726, 0.9848, 0.5726, 0.9806, 0.604, 0.9848, 0.604, 0.989, 0.5726, 0.989, 0.5726, 0.9848, 0.6355, 0.9639, 0.6355, 0.9681, 0.604, 0.9681, 0.604, 0.9639, 0.6355, 0.9681, 0.6355, 0.9722, 0.604, 0.9722, 0.604, 0.9681, 0.6355, 0.9722, 0.6355, 0.9764, 0.604, 0.9764, 0.604, 0.9722, 0.6355, 0.9764, 0.6355, 0.9806, 0.604, 0.9806, 0.604, 0.9764, 0.6355, 0.9806, 0.6355, 0.9848, 0.604, 0.9848, 0.604, 0.9806, 0.6355, 0.9848, 0.6355, 0.989, 0.604, 0.989, 0.604, 0.9848, 0.6669, 0.9639, 0.6669, 0.9681, 0.6355, 0.9681, 0.6355, 0.9639, 0.6669, 0.9681, 0.6669, 0.9722, 0.6355, 0.9722, 0.6355, 0.9681, 0.6669, 0.9722, 0.6669, 0.9764, 0.6355, 0.9764, 0.6355, 0.9722, 0.6669, 0.9764, 0.6669, 0.9806, 0.6355, 0.9806, 0.6355, 0.9764, 0.6669, 0.9806, 0.6669, 0.9848, 0.6355, 0.9848, 0.6355, 0.9806, 0.6669, 0.9848, 0.6669, 0.989, 0.6355, 0.989, 0.6355, 0.9848, 0.6984, 0.9639, 0.6984, 0.9681, 0.6669, 0.9681, 0.6669, 0.9639, 0.6984, 0.9681, 0.6984, 0.9722, 0.6669, 0.9722, 0.6669, 0.9681, 0.6984, 0.9722, 0.6984, 0.9764, 0.6669, 0.9764, 0.6669, 0.9722, 0.6984, 0.9764, 0.6984, 0.9806, 0.6669, 0.9806, 0.6669, 0.9764, 0.6984, 0.9806, 0.6984, 0.9848, 0.6669, 0.9848, 0.6669, 0.9806, 0.6984, 0.9848, 0.6984, 0.989, 0.6669, 0.989, 0.6669, 0.9848, 0.7298, 0.9639, 0.7298, 0.9681, 0.6984, 0.9681, 0.6984, 0.9639, 0.7298, 0.9681, 0.7298, 0.9722, 0.6984, 0.9722, 0.6984, 0.9681, 0.7298, 0.9722, 0.7298, 0.9764, 0.6984, 0.9764, 0.6984, 0.9722, 0.7298, 0.9764, 0.7298, 0.9806, 0.6984, 0.9806, 0.6984, 0.9764, 0.7298, 0.9806, 0.7298, 0.9848, 0.6984, 0.9848, 0.6984, 0.9806, 0.7298, 0.9848, 0.7298, 0.989, 0.6984, 0.989, 0.6984, 0.9848, 0.7613, 0.9639, 0.7613, 0.9681, 0.7298, 0.9681, 0.7298, 0.9639, 0.7613, 0.9681, 0.7613, 0.9722, 0.7298, 0.9722, 0.7298, 0.9681, 0.7613, 0.9722, 0.7613, 0.9764, 0.7298, 0.9764, 0.7298, 0.9722, 0.7613, 0.9764, 0.7613, 0.9806, 0.7298, 0.9806, 0.7298, 0.9764, 0.7613, 0.9806, 0.7613, 0.9848, 0.7298, 0.9848, 0.7298, 0.9806, 0.7613, 0.9848, 0.7613, 0.989, 0.7298, 0.989, 0.7298, 0.9848, 0.7927, 0.9639, 0.7927, 0.9681, 0.7613, 0.9681, 0.7613, 0.9639, 0.7927, 0.9681, 0.7927, 0.9722, 0.7613, 0.9722, 0.7613, 0.9681, 0.7927, 0.9722, 0.7927, 0.9764, 0.7613, 0.9764, 0.7613, 0.9722, 0.7927, 0.9764, 0.7927, 0.9806, 0.7613, 0.9806, 0.7613, 0.9764, 0.7927, 0.9806, 0.7927, 0.9848, 0.7613, 0.9848, 0.7613, 0.9806, 0.7927, 0.9848, 0.7927, 0.989, 0.7613, 0.989, 0.7613, 0.9848, 0.8242, 0.9639, 0.8242, 0.9681, 0.7927, 0.9681, 0.7927, 0.9639, 0.8242, 0.9681, 0.8242, 0.9722, 0.7927, 0.9722, 0.7927, 0.9681, 0.8242, 0.9722, 0.8242, 0.9764, 0.7927, 0.9764, 0.7927, 0.9722, 0.8242, 0.9764, 0.8242, 0.9806, 0.7927, 0.9806, 0.7927, 0.9764, 0.8242, 0.9806, 0.8242, 0.9848, 0.7927, 0.9848, 0.7927, 0.9806, 0.8242, 0.9848, 0.8242, 0.989, 0.7927, 0.989, 0.7927, 0.9848, 0.8556, 0.9639, 0.8556, 0.9681, 0.8242, 0.9681, 0.8242, 0.9639, 0.8556, 0.9681, 0.8556, 0.9722, 0.8242, 0.9722, 0.8242, 0.9681, 0.8556, 0.9722, 0.8556, 0.9764, 0.8242, 0.9764, 0.8242, 0.9722, 0.8556, 0.9764, 0.8556, 0.9806, 0.8242, 0.9806, 0.8242, 0.9764, 0.8556, 0.9806, 0.8556, 0.9848, 0.8242, 0.9848, 0.8242, 0.9806, 0.8556, 0.9848, 0.8556, 0.989, 0.8242, 0.989, 0.8242, 0.9848, 0.8871, 0.9639, 0.8871, 0.9681, 0.8556, 0.9681, 0.8556, 0.9639, 0.8871, 0.9681, 0.8871, 0.9722, 0.8556, 0.9722, 0.8556, 0.9681, 0.8871, 0.9722, 0.8871, 0.9764, 0.8556, 0.9764, 0.8556, 0.9722, 0.8871, 0.9764, 0.8871, 0.9806, 0.8556, 0.9806, 0.8556, 0.9764, 0.8871, 0.9806, 0.8871, 0.9848, 0.8556, 0.9848, 0.8556, 0.9806, 0.8871, 0.9848, 0.8871, 0.989, 0.8556, 0.989, 0.8556, 0.9848, 0.9185, 0.9639, 0.9185, 0.9681, 0.8871, 0.9681, 0.8871, 0.9639, 0.9185, 0.9681, 0.9185, 0.9722, 0.8871, 0.9722, 0.8871, 0.9681, 0.9185, 0.9722, 0.9185, 0.9764, 0.8871, 0.9764, 0.8871, 0.9722, 0.9185, 0.9764, 0.9185, 0.9806, 0.8871, 0.9806, 0.8871, 0.9764, 0.9185, 0.9806, 0.9185, 0.9848, 0.8871, 0.9848, 0.8871, 0.9806, 0.9185, 0.9848, 0.9185, 0.989, 0.8871, 0.989, 0.8871, 0.9848, 0.95, 0.9639, 0.95, 0.9681, 0.9185, 0.9681, 0.9185, 0.9639, 0.95, 0.9681, 0.95, 0.9722, 0.9185, 0.9722, 0.9185, 0.9681, 0.95, 0.9722, 0.95, 0.9764, 0.9185, 0.9764, 0.9185, 0.9722, 0.95, 0.9764, 0.95, 0.9806, 0.9185, 0.9806, 0.9185, 0.9764, 0.95, 0.9806, 0.95, 0.9848, 0.9185, 0.9848, 0.9185, 0.9806, 0.95, 0.9848, 0.95, 0.989, 0.9185, 0.989, 0.9185, 0.9848, 0.9814, 0.9639, 0.9814, 0.9681, 0.95, 0.9681, 0.95, 0.9639, 0.9814, 0.9681, 0.9814, 0.9722, 0.95, 0.9722, 0.95, 0.9681, 0.9814, 0.9722, 0.9814, 0.9764, 0.95, 0.9764, 0.95, 0.9722, 0.9814, 0.9764, 0.9814, 0.9806, 0.95, 0.9806, 0.95, 0.9764, 0.9814, 0.9806, 0.9814, 0.9848, 0.95, 0.9848, 0.95, 0.9806, 0.9814, 0.9848, 0.9814, 0.989, 0.95, 0.989, 0.95, 0.9848, 0.3839, 0.9639, 0.3839, 0.9681, 0.3524, 0.9681, 0.3524, 0.9639, 0.3839, 0.9681, 0.3839, 0.9722, 0.3524, 0.9722, 0.3524, 0.9681, 0.3839, 0.9722, 0.3839, 0.9764, 0.3524, 0.9764, 0.3524, 0.9722, 0.3839, 0.9764, 0.3839, 0.9806, 0.3524, 0.9806, 0.3524, 0.9764, 0.3839, 0.9806, 0.3839, 0.9848, 0.3524, 0.9848, 0.3524, 0.9806, 0.3839, 0.9848, 0.3839, 0.989, 0.3524, 0.989, 0.3524, 0.9848, 0.4153, 0.9639, 0.4153, 0.9681, 0.3839, 0.9681, 0.3839, 0.9639, 0.4153, 0.9681, 0.4153, 0.9722, 0.3839, 0.9722, 0.3839, 0.9681, 0.4153, 0.9722, 0.4153, 0.9764, 0.3839, 0.9764, 0.3839, 0.9722, 0.4153, 0.9764, 0.4153, 0.9806, 0.3839, 0.9806, 0.3839, 0.9764, 0.4153, 0.9806, 0.4153, 0.9848, 0.3839, 0.9848, 0.3839, 0.9806, 0.4153, 0.9848, 0.4153, 0.989, 0.3839, 0.989, 0.3839, 0.9848, 0.4468, 0.9639, 0.4468, 0.9681, 0.4153, 0.9681, 0.4153, 0.9639, 0.4468, 0.9681, 0.4468, 0.9722, 0.4153, 0.9722, 0.4153, 0.9681, 0.4468, 0.9722, 0.4468, 0.9764, 0.4153, 0.9764, 0.4153, 0.9722, 0.4468, 0.9764, 0.4468, 0.9806, 0.4153, 0.9806, 0.4153, 0.9764, 0.4468, 0.9806, 0.4468, 0.9848, 0.4153, 0.9848, 0.4153, 0.9806, 0.4468, 0.9848, 0.4468, 0.989, 0.4153, 0.989, 0.4153, 0.9848, 0.4782, 0.9639, 0.4782, 0.9681, 0.4468, 0.9681, 0.4468, 0.9639, 0.4782, 0.9681, 0.4782, 0.9722, 0.4468, 0.9722, 0.4468, 0.9681, 0.4782, 0.9722, 0.4782, 0.9764, 0.4468, 0.9764, 0.4468, 0.9722, 0.4782, 0.9764, 0.4782, 0.9806, 0.4468, 0.9806, 0.4468, 0.9764, 0.4782, 0.9806, 0.4782, 0.9848, 0.4468, 0.9848, 0.4468, 0.9806, 0.4782, 0.9848, 0.4782, 0.989, 0.4468, 0.989, 0.4468, 0.9848, 0.5097, 0.9639, 0.5097, 0.9681, 0.4782, 0.9681, 0.4782, 0.9639, 0.5097, 0.9681, 0.5097, 0.9722, 0.4782, 0.9722, 0.4782, 0.9681, 0.5097, 0.9722, 0.5097, 0.9764, 0.4782, 0.9764, 0.4782, 0.9722, 0.5097, 0.9764, 0.5097, 0.9806, 0.4782, 0.9806, 0.4782, 0.9764, 0.5097, 0.9806, 0.5097, 0.9848, 0.4782, 0.9848, 0.4782, 0.9806, 0.5097, 0.9848, 0.5097, 0.989, 0.4782, 0.989, 0.4782, 0.9848, 0.01842, 0.873, 0.02772, 0.8444, 0.04541, 0.82, 0.06977, 0.8023, 0.0984, 0.793, 0.1285, 0.793, 0.1571, 0.8023, 0.1815, 0.82, 0.1992, 0.8444, 0.2085, 0.873, 0.2085, 0.9031, 0.1992, 0.9318, 0.1815, 0.9561, 0.1571, 0.9738, 0.1285, 0.9831, 0.0984, 0.9831, 0.06977, 0.9738, 0.04541, 0.9561, 0.02772, 0.9318, 0.01842, 0.9031])
me_017.materials.append(mat_x)
me_017.use_remesh_fix_poles = True
me_017.use_remesh_preserve_attributes = False
me_017.update()

# ---- objects
ob_x = bpy.data.objects.new('Мышь ПК', me_017)

# ---- transforms, parenting, visibility, modifiers, constraints
ob_x.location = (0.0, 0.0, 0.0)
_m = ob_x.modifiers.new('Auto Smooth', 'NODES')
_m.node_group = ng_auto_smooth
_gi = [s.identifier for s in ng_auto_smooth.interface.items_tree if s.item_type == 'SOCKET' and s.in_out == 'INPUT']
_m[_gi[1]] = 1.047  # Angle

# ---- collection membership
col_collection.objects.link(ob_x)

# ---- scene / render settings (as saved in the file)
scene.frame_start = 1; scene.frame_end = 250; scene.frame_set(1)
scene.render.engine = 'BLENDER_EEVEE_NEXT'
scene.cycles.sampling_pattern = 'TABULATED_SOBOL'
scene.cycles.use_light_tree = False
scene.view_settings.view_transform = 'Filmic'
bpy.context.view_layer.update()

# ---- added for rendering (the .blend has no active camera and no usable light): camera, sun
cam_auto = bpy.data.cameras.new('AutoCamera')
cam_auto.lens = 50.0
cam_auto.sensor_width = 36.0
cam_auto.clip_end = 1000.0
ob_auto_camera = bpy.data.objects.new('AutoCamera', cam_auto)
scene.collection.objects.link(ob_auto_camera)
ob_auto_camera.location = (0.185515, -0.233764, 0.148214)
ob_auto_camera.rotation_euler = (1.09748, -7.21219e-08, 0.694738)
scene.camera = ob_auto_camera
light_auto_sun = bpy.data.lights.new('AutoSun', 'SUN')
light_auto_sun.energy = 3.0
light_auto_sun.angle = 0.0523599
ob_auto_sun = bpy.data.objects.new('AutoSun', light_auto_sun)
scene.collection.objects.link(ob_auto_sun)
ob_auto_sun.rotation_euler = (0.872665, 0.174533, 0.523599)
bpy.context.view_layer.update()
